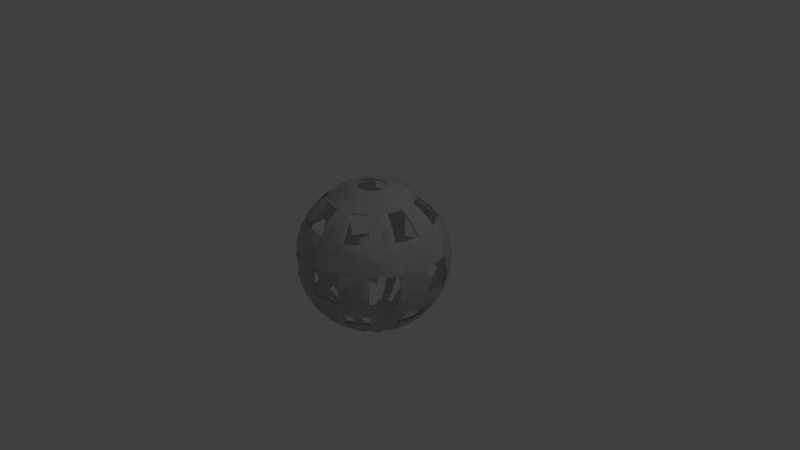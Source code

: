 # Source: sphere_with_missing_faces.blend  (saved by Blender 2.71.0; exported with 4.5.12 LTS)
import bpy
from mathutils import Matrix  # noqa: F401  (used for matrix-valued properties, if any)

bpy.ops.wm.read_factory_settings(use_empty=True)
scene = bpy.context.scene
scene.name = 'Scene'

# ---- collections
col_collection_1 = bpy.data.collections.new('Collection 1'); scene.collection.children.link(col_collection_1)

# ---- materials (node trees are filled in below, after node groups)
mat_none = bpy.data.materials.new('None')
mat_none.alpha_threshold = 0.0
mat_none.use_transparent_shadow = False
mat_none.roughness = 0.5
mat_none.line_color = (0.0, 0.0, 0.0, 1.0)

# ---- material node trees

# ---- world
world_world = bpy.data.worlds.new('World'); scene.world = world_world
world_world.color = (0.05088, 0.05088, 0.05088)
world_world.use_sun_shadow = False
world_world.sun_shadow_jitter_overblur = 0.0
world_world.cycles.sampling_method = 'MANUAL'
world_world.cycles.sample_map_resolution = 256

# ---- cameras
cam_camera = bpy.data.cameras.new('Camera')
cam_camera.clip_end = 100.0
cam_camera.lens = 35.0
cam_camera.sensor_width = 32.0
cam_camera.sensor_height = 18.0
cam_camera.ortho_scale = 7.314
cam_camera.dof.focus_distance = 0.0
cam_camera.dof.aperture_fstop = 128.0

# ---- lights
light_lamp = bpy.data.lights.new('Lamp', 'POINT')
light_lamp.transmission_factor = 0.0
light_lamp.cutoff_distance = 30.0
light_lamp.energy = 100.0
light_lamp.shadow_buffer_clip_start = 1.001
light_lamp.shadow_soft_size = 0.1
light_lamp.shadow_maximum_resolution = 0.006
light_lamp.use_absolute_resolution = True
light_lamp.cycles.use_multiple_importance_sampling = False

# ---- meshes
me_sphere_002 = bpy.data.meshes.new('Sphere.002')
me_sphere_002.from_pydata([(-0.9636, 0.0, 0.0), (-0.9451, 0.0, -0.188), (-0.9269, -0.188, -0.1844), (-0.9451, 0.188, 0.0), (-0.8902, 0.3687, 0.0), (-0.8731, 0.3687, -0.1737), (-0.3687, 0.8902, 0.0), (-0.3617, 0.8902, -0.07194), (-0.5251, 0.8012, -0.1044), (-0.8012, -0.5353, 0.0), (-0.7858, -0.5353, -0.1563), (-0.6683, -0.6814, -0.1329), (-0.9451, -0.188, 0.0), (-0.8731, -0.3687, -0.1737), (-0.9269, 0.188, -0.1844), (-0.8012, 0.5353, 0.0), (-0.7858, 0.5353, -0.1563), (-0.3687, -0.8902, 0.0), (-0.3617, -0.8902, -0.07194), (-0.1844, -0.9451, -0.03667), (-0.188, 0.9451, 0.0), (-0.1844, 0.9451, -0.03667), (-0.7402, 0.5353, -0.3066), (-0.3407, -0.8902, -0.1411), (-0.1737, -0.9451, -0.07194), (-0.1737, 0.9451, -0.07194), (-0.3407, 0.8902, -0.1411), (-0.6295, -0.6814, -0.2607), (-0.4946, -0.8012, -0.2049), (-0.8902, 0.0, -0.3687), (-0.8731, -0.188, -0.3617), (-0.8225, 0.3687, -0.3407), (-0.8731, 0.188, -0.3617), (-0.4946, 0.8012, -0.2049), (-0.5251, -0.8012, -0.1044), (-0.7402, -0.5353, -0.3066), (-0.8225, -0.3687, -0.3407), (-0.6662, 0.5353, -0.4451), (-0.7402, 0.3687, -0.4946), (-0.4451, 0.8012, -0.2974), (-0.5665, 0.6814, -0.3785), (-0.3066, -0.8902, -0.2049), (-0.1563, -0.9451, -0.1044), (-0.1563, 0.9451, -0.1044), (-0.3066, 0.8902, -0.2049), (-0.7402, -0.3687, -0.4946), (-0.6662, -0.5353, -0.4451), (-0.7858, 0.188, -0.5251), (-0.6295, 0.6814, -0.2607), (-0.5665, -0.6814, -0.3785), (-0.7858, -0.188, -0.5251), (-0.5665, 0.5353, -0.5665), (-0.3785, 0.8012, -0.3785), (-0.2607, -0.8902, -0.2607), (-0.1329, -0.9451, -0.1329), (-0.1329, 0.9451, -0.1329), (-0.4818, -0.6814, -0.4818), (-0.3785, -0.8012, -0.3785), (-0.6295, -0.3687, -0.6295), (-0.5665, -0.5353, -0.5665), (-0.6295, 0.3687, -0.6295), (-0.6683, 0.188, -0.6683), (-0.4818, 0.6814, -0.4818), (-0.2607, 0.8902, -0.2607), (-0.4451, -0.8012, -0.2974), (-0.6683, -0.188, -0.6683), (-0.4451, 0.5353, -0.6662), (-0.4946, 0.3687, -0.7402), (-0.2049, -0.8902, -0.3066), (-0.1044, 0.9451, -0.1563), (-0.6814, 0.0, -0.6814), (-0.5353, 0.0, -0.8012), (-0.5251, -0.188, -0.7858), (-0.5251, 0.188, -0.7858), (-0.2049, 0.8902, -0.3066), (-0.2974, 0.8012, -0.4451), (-0.4451, -0.5353, -0.6662), (-0.3785, -0.6814, -0.5665), (-0.3066, 0.5353, -0.7402), (-0.1411, -0.8902, -0.3407), (-0.07194, -0.9451, -0.1737), (-0.07194, 0.9451, -0.1737), (-0.2607, -0.6814, -0.6295), (-0.2049, -0.8012, -0.4946), (-0.3687, 0.0, -0.8902), (-0.3617, -0.188, -0.8731), (-0.3407, 0.3687, -0.8225), (-0.3617, 0.188, -0.8731), (-0.1411, 0.8902, -0.3407), (-0.2049, 0.8012, -0.4946), (-0.2974, -0.8012, -0.4451), (-0.3066, -0.5353, -0.7402), (-0.4946, -0.3687, -0.7402), (-0.1563, 0.5353, -0.7858), (-0.1044, 0.8012, -0.5251), (-0.1329, 0.6814, -0.6683), (-0.07194, -0.8902, -0.3617), (-0.03667, -0.9451, -0.1844), (-0.03667, 0.9451, -0.1844), (-0.3407, -0.3687, -0.8225), (-0.1737, -0.3687, -0.8731), (-0.1563, -0.5353, -0.7858), (-0.1737, 0.3687, -0.8731), (-0.1844, 0.188, -0.9269), (-0.2607, 0.6814, -0.6295), (-0.07194, 0.8902, -0.3617), (-0.1844, -0.188, -0.9269), (0.0, 0.5353, -0.8012), (0.0, 0.8012, -0.5353), (0.0, -0.8902, -0.3687), (0.0, -0.9451, -0.188), (0.0, 0.9451, -0.188), (0.0, 0.8902, -0.3687), (-0.1329, -0.6814, -0.6683), (0.0, -0.6814, -0.6814), (0.0, -0.8012, -0.5353), (0.0, -0.3687, -0.8902), (0.0, -0.5353, -0.8012), (0.0, 0.3687, -0.8902), (0.0, 0.188, -0.9451), (0.0, 0.6814, -0.6814), (-0.1044, -0.8012, -0.5251), (0.0, -0.188, -0.9451), (0.1563, 0.5353, -0.7858), (0.07194, -0.8902, -0.3617), (0.03668, -0.9451, -0.1844), (0.03668, 0.9451, -0.1844), (0.0, 0.0, -0.9636), (0.188, 0.0, -0.9451), (0.1844, -0.188, -0.9269), (0.1737, 0.3687, -0.8731), (0.1844, 0.188, -0.9269), (0.07194, 0.8902, -0.3617), (0.1044, 0.8012, -0.5251), (0.1563, -0.5353, -0.7858), (0.1329, -0.6814, -0.6683), (0.3066, 0.5353, -0.7402), (0.1411, -0.8902, -0.3407), (0.07194, -0.9451, -0.1737), (0.07194, 0.9451, -0.1737), (0.2607, -0.6814, -0.6295), (0.2049, -0.8012, -0.4946), (0.3687, 0.0, -0.8902), (0.3617, -0.188, -0.8731), (0.3407, 0.3687, -0.8225), (0.3617, 0.188, -0.8731), (0.1411, 0.8902, -0.3407), (0.1044, -0.8012, -0.5251), (0.3066, -0.5353, -0.7402), (0.1737, -0.3687, -0.8731), (0.4451, 0.5353, -0.6662), (0.2607, 0.6814, -0.6295), (0.2049, 0.8012, -0.4946), (0.2974, 0.8012, -0.4451), (0.2049, -0.8902, -0.3066), (0.1044, -0.9451, -0.1563), (0.1044, 0.9451, -0.1563), (0.3407, -0.3687, -0.8225), (0.4946, -0.3687, -0.7402), (0.4451, -0.5353, -0.6662), (0.4946, 0.3687, -0.7402), (0.5251, 0.188, -0.7858), (0.3785, 0.6814, -0.5665), (0.2049, 0.8902, -0.3066), (0.5251, -0.188, -0.7858), (0.5665, 0.5353, -0.5665), (0.3785, 0.8012, -0.3785), (0.2607, -0.8902, -0.2607), (0.1329, -0.9451, -0.1329), (0.1329, 0.9451, -0.1329), (0.3785, -0.6814, -0.5665), (0.4818, -0.6814, -0.4818), (0.3785, -0.8012, -0.3785), (0.6295, -0.3687, -0.6295), (0.5665, -0.5353, -0.5665), (0.6295, 0.3687, -0.6295), (0.6683, 0.188, -0.6683), (0.4818, 0.6814, -0.4818), (0.2607, 0.8902, -0.2607), (0.2974, -0.8012, -0.4451), (0.6683, -0.188, -0.6683), (0.6662, 0.5353, -0.4451), (0.3066, -0.8902, -0.2049), (0.1563, -0.9451, -0.1044), (0.1563, 0.9451, -0.1044), (0.6814, 0.0, -0.6814), (0.8012, 0.0, -0.5353), (0.7858, -0.188, -0.5251), (0.7402, 0.3687, -0.4946), (0.7858, 0.188, -0.5251), (0.3066, 0.8902, -0.2049), (0.6662, -0.5353, -0.4451), (0.7402, 0.5353, -0.3066), (0.3407, -0.8902, -0.1411), (0.1737, -0.9451, -0.07194), (0.1737, 0.9451, -0.07194), (0.5665, -0.6814, -0.3785), (0.6295, -0.6814, -0.2607), (0.4946, -0.8012, -0.2049), (0.8902, 0.0, -0.3687), (0.8731, -0.188, -0.3617), (0.8225, 0.3687, -0.3407), (0.8731, 0.188, -0.3617), (0.4451, 0.8012, -0.2974), (0.3407, 0.8902, -0.1411), (0.4451, -0.8012, -0.2974), (0.7402, -0.5353, -0.3066), (0.7402, -0.3687, -0.4946), (0.7858, 0.5353, -0.1563), (0.4946, 0.8012, -0.2049), (0.5251, 0.8012, -0.1044), (0.6683, 0.6814, -0.1329), (0.3617, -0.8902, -0.07194), (0.1844, 0.9451, -0.03667), (0.8225, -0.3687, -0.3407), (0.8731, -0.3687, -0.1737), (0.7858, -0.5353, -0.1563), (0.8731, 0.3687, -0.1737), (0.9269, 0.188, -0.1844), (0.6295, 0.6814, -0.2607), (0.3617, 0.8902, -0.07194), (0.6683, -0.6814, -0.1329), (0.9269, -0.188, -0.1844), (0.8012, 0.5353, 0.0), (0.5353, 0.8012, 0.0), (0.6814, 0.6814, 0.0), (0.3687, -0.8902, 0.0), (0.188, -0.9451, 0.0), (0.188, 0.9451, 0.0), (0.6814, -0.6814, 0.0), (0.5353, -0.8012, 0.0), (0.8902, -0.3687, 0.0), (0.8012, -0.5353, 0.0), (0.8902, 0.3687, 0.0), (0.9451, 0.188, 0.0), (0.3687, 0.8902, 0.0), (0.5251, -0.8012, -0.1044), (0.9451, -0.188, 0.0), (0.7858, 0.5353, 0.1563), (0.3617, -0.8902, 0.07194), (0.1844, 0.9451, 0.03667), (0.9636, 0.0, 0.0), (0.9451, 0.0, 0.188), (0.9269, -0.188, 0.1844), (0.8731, 0.3687, 0.1737), (0.9269, 0.188, 0.1844), (0.3617, 0.8902, 0.07194), (0.5251, 0.8012, 0.1044), (0.7858, -0.5353, 0.1563), (0.6683, -0.6814, 0.1329), (0.7402, 0.5353, 0.3066), (0.3407, -0.8902, 0.1411), (0.1737, -0.9451, 0.07194), (0.1737, 0.9451, 0.07194), (0.6295, -0.6814, 0.2607), (0.4946, -0.8012, 0.2049), (0.8902, 0.0, 0.3687), (0.8731, -0.188, 0.3617), (0.8225, 0.3687, 0.3407), (0.8731, 0.188, 0.3617), (0.3407, 0.8902, 0.1411), (0.4946, 0.8012, 0.2049), (0.5251, -0.8012, 0.1044), (0.7402, -0.5353, 0.3066), (0.8731, -0.3687, 0.1737), (0.6662, 0.5353, 0.4451), (0.4451, 0.8012, 0.2974), (0.5665, 0.6814, 0.3785), (0.3066, -0.8902, 0.2049), (0.1563, -0.9451, 0.1044), (0.1563, 0.9451, 0.1044), (0.8225, -0.3687, 0.3407), (0.7402, -0.3687, 0.4946), (0.6662, -0.5353, 0.4451), (0.7402, 0.3687, 0.4946), (0.7858, 0.188, 0.5251), (0.6295, 0.6814, 0.2607), (0.3066, 0.8902, 0.2049), (0.7858, -0.188, 0.5251), (0.5665, 0.5353, 0.5665), (0.3785, 0.8012, 0.3785), (0.4818, 0.6814, 0.4818), (0.2607, -0.8902, 0.2607), (0.1329, 0.9451, 0.1329), (0.5665, -0.6814, 0.3785), (0.4818, -0.6814, 0.4818), (0.3785, -0.8012, 0.3785), (0.6295, -0.3687, 0.6295), (0.5665, -0.5353, 0.5665), (0.6295, 0.3687, 0.6295), (0.6683, 0.188, 0.6683), (0.2607, 0.8902, 0.2607), (0.4451, -0.8012, 0.2974), (0.6683, -0.188, 0.6683), (0.4451, 0.5353, 0.6662), (0.2049, -0.8902, 0.3066), (0.1044, -0.9451, 0.1563), (0.1044, 0.9451, 0.1563), (0.6814, 0.0, 0.6814), (0.5353, 0.0, 0.8012), (0.5251, -0.188, 0.7858), (0.4946, 0.3687, 0.7402), (0.5251, 0.188, 0.7858), (0.2049, 0.8902, 0.3066), (0.4451, -0.5353, 0.6662), (0.3066, 0.5353, 0.7402), (0.1411, -0.8902, 0.3407), (0.07194, -0.9451, 0.1737), (0.07194, 0.9451, 0.1737), (0.1411, 0.8902, 0.3407), (0.3785, -0.6814, 0.5665), (0.2607, -0.6814, 0.6295), (0.2049, -0.8012, 0.4946), (0.3687, 0.0, 0.8902), (0.3617, -0.188, 0.8731), (0.3407, 0.3687, 0.8225), (0.3617, 0.188, 0.8731), (0.2974, 0.8012, 0.4451), (0.2974, -0.8012, 0.4451), (0.3066, -0.5353, 0.7402), (0.4946, -0.3687, 0.7402), (0.1563, 0.5353, 0.7858), (0.2049, 0.8012, 0.4946), (0.1044, 0.8012, 0.5251), (0.1329, 0.6814, 0.6683), (0.07194, -0.8902, 0.3617), (0.03668, 0.9451, 0.1844), (0.3407, -0.3687, 0.8225), (0.1737, -0.3687, 0.8731), (0.1563, -0.5353, 0.7858), (0.1737, 0.3687, 0.8731), (0.1844, 0.188, 0.9269), (0.2607, 0.6814, 0.6295), (0.07194, 0.8902, 0.3617), (0.1329, -0.6814, 0.6683), (0.1844, -0.188, 0.9269), (0.0, 0.5353, 0.8012), (0.0, 0.8012, 0.5353), (0.0, 0.6814, 0.6814), (0.0, -0.8902, 0.3687), (0.0, -0.9451, 0.188), (0.0, 0.9451, 0.188), (0.0, 0.8902, 0.3687), (0.1044, -0.8012, 0.5251), (0.0, -0.6814, 0.6814), (0.0, -0.3687, 0.8902), (0.0, -0.5353, 0.8012), (0.0, 0.3687, 0.8902), (0.0, 0.188, 0.9451), (0.0, -0.8012, 0.5353), (0.0, -0.188, 0.9451), (-0.1563, 0.5353, 0.7858), (-0.07194, -0.8902, 0.3617), (-0.03667, 0.9451, 0.1844), (-0.07194, 0.8902, 0.3617), (0.0, 0.0, 0.9636), (-0.188, 0.0, 0.9451), (-0.1844, -0.188, 0.9269), (-0.1737, 0.3687, 0.8731), (-0.1844, 0.188, 0.9269), (-0.1563, -0.5353, 0.7858), (-0.1329, -0.6814, 0.6683), (-0.3066, 0.5353, 0.7402), (-0.03667, -0.9451, 0.1844), (-0.1411, -0.8902, 0.3407), (-0.07194, 0.9451, 0.1737), (-0.1411, 0.8902, 0.3407), (-0.2607, -0.6814, 0.6295), (-0.2049, -0.8012, 0.4946), (-0.3687, 0.0, 0.8902), (-0.3617, -0.188, 0.8731), (-0.3407, 0.3687, 0.8225), (-0.3617, 0.188, 0.8731), (-0.2049, 0.8012, 0.4946), (-0.1044, -0.8012, 0.5251), (-0.3066, -0.5353, 0.7402), (-0.1737, -0.3687, 0.8731), (-0.4451, 0.5353, 0.6662), (-0.2974, 0.8012, 0.4451), (-0.3785, 0.6814, 0.5665), (-0.2049, -0.8902, 0.3066), (-0.1044, -0.9451, 0.1563), (-0.1044, 0.9451, 0.1563), (-0.2049, 0.8902, 0.3066), (-0.3407, -0.3687, 0.8225), (-0.4946, -0.3687, 0.7402), (-0.4451, -0.5353, 0.6662), (-0.4946, 0.3687, 0.7402), (-0.5251, 0.188, 0.7858), (-0.2607, 0.6814, 0.6295), (-0.5251, -0.188, 0.7858), (-0.5665, 0.5353, 0.5665), (-0.3785, 0.8012, 0.3785), (-0.4818, 0.6814, 0.4818), (-0.2607, -0.8902, 0.2607), (-0.1329, -0.9451, 0.1329), (-0.1329, 0.9451, 0.1329), (-0.3785, -0.6814, 0.5665), (-0.4818, -0.6814, 0.4818), (-0.3785, -0.8012, 0.3785), (-0.6295, -0.3687, 0.6295), (-0.5665, -0.5353, 0.5665), (-0.6295, 0.3687, 0.6295), (-0.6683, 0.188, 0.6683), (-0.2607, 0.8902, 0.2607), (-0.2974, -0.8012, 0.4451), (-0.6683, -0.188, 0.6683), (-0.6662, 0.5353, 0.4451), (-0.3066, -0.8902, 0.2049), (-0.1563, 0.9451, 0.1044), (-0.3066, 0.8902, 0.2049), (-0.6814, 0.0, 0.6814), (-0.8012, 0.0, 0.5353), (-0.7402, 0.3687, 0.4946), (-0.7858, 0.188, 0.5251), (-0.6662, -0.5353, 0.4451), (-0.7858, -0.188, 0.5251), (-0.7402, 0.5353, 0.3066), (-0.1563, -0.9451, 0.1044), (-0.3407, -0.8902, 0.1411), (-0.1737, 0.9451, 0.07194), (-0.3407, 0.8902, 0.1411), (-0.5665, -0.6814, 0.3785), (-0.6295, -0.6814, 0.2607), (-0.4946, -0.8012, 0.2049), (-0.8902, 0.0, 0.3687), (-0.8731, -0.188, 0.3617), (-0.8225, 0.3687, 0.3407), (-0.8731, 0.188, 0.3617), (-0.4946, 0.8012, 0.2049), (-0.4451, -0.8012, 0.2974), (-0.7402, -0.5353, 0.3066), (-0.7402, -0.3687, 0.4946), (-0.7858, 0.5353, 0.1563), (-0.6295, 0.6814, 0.2607), (-0.5251, 0.8012, 0.1044), (-0.3617, -0.8902, 0.07194), (-0.1844, -0.9451, 0.03667), (-0.1844, 0.9451, 0.03667), (-0.8225, -0.3687, 0.3407), (-0.8731, -0.3687, 0.1737), (-0.7858, -0.5353, 0.1563), (-0.8731, 0.3687, 0.1737), (-0.9269, 0.188, 0.1844), (-0.6683, 0.6814, 0.1329), (-0.3617, 0.8902, 0.07194), (-0.9269, -0.188, 0.1844), (-0.5353, 0.8012, 0.0), (-0.6814, 0.6814, 0.0), (-0.5251, -0.8012, 0.1044), (-0.6683, -0.6814, 0.1329), (-0.6814, -0.6814, 0.0), (-0.8902, -0.3687, 0.0), (-0.5353, -0.8012, 0.0), (-0.188, -0.9451, 0.0), (-0.1044, -0.9451, -0.1563), (0.1844, -0.9451, -0.03667), (0.1844, -0.9451, 0.03667), (0.1329, -0.9451, 0.1329), (0.03668, -0.9451, 0.1844), (-0.1044, 0.8012, 0.5251), (-0.07194, -0.9451, 0.1737), (-0.4451, 0.8012, 0.2974), (-0.1737, -0.9451, 0.07194), (-1.0, 0.0, 0.0), (-0.9808, 0.0, -0.1951), (-0.9619, -0.1951, -0.1913), (-0.9808, 0.1951, 0.0), (-0.9239, 0.3827, 0.0), (-0.9061, 0.3827, -0.1802), (-0.3827, 0.9239, 0.0), (-0.3753, 0.9239, -0.07466), (-0.5449, 0.8315, -0.1084), (-0.8315, -0.5556, 0.0), (-0.8155, -0.5556, -0.1622), (-0.6935, -0.7071, -0.138), (-0.9808, -0.1951, 0.0), (-0.9061, -0.3827, -0.1802), (-0.9619, 0.1951, -0.1913), (-0.8315, 0.5556, 0.0), (-0.8155, 0.5556, -0.1622), (-0.3827, -0.9239, 0.0), (-0.3753, -0.9239, -0.07466), (-0.1913, -0.9808, -0.03806), (-0.1951, 0.9808, 0.0), (-0.1913, 0.9808, -0.03806), (-0.7682, 0.5556, -0.3182), (-0.3536, -0.9239, -0.1464), (-0.1802, -0.9808, -0.07466), (-0.1802, 0.9808, -0.07466), (-0.3536, 0.9239, -0.1464), (-0.6533, -0.7071, -0.2706), (-0.5133, -0.8315, -0.2126), (-0.9239, 0.0, -0.3827), (-0.9061, -0.1951, -0.3753), (-0.8536, 0.3827, -0.3536), (-0.9061, 0.1951, -0.3753), (-0.5133, 0.8315, -0.2126), (-0.5449, -0.8315, -0.1084), (-0.7682, -0.5556, -0.3182), (-0.8536, -0.3827, -0.3536), (-0.6913, 0.5556, -0.4619), (-0.7682, 0.3827, -0.5133), (-0.4619, 0.8315, -0.3087), (-0.5879, 0.7071, -0.3928), (-0.3182, -0.9239, -0.2126), (-0.1622, -0.9808, -0.1084), (-0.1622, 0.9808, -0.1084), (-0.3182, 0.9239, -0.2126), (-0.7682, -0.3827, -0.5133), (-0.6913, -0.5556, -0.4619), (-0.8155, 0.1951, -0.5449), (-0.6533, 0.7071, -0.2706), (-0.5879, -0.7071, -0.3928), (-0.8155, -0.1951, -0.5449), (-0.5879, 0.5556, -0.5879), (-0.3928, 0.8315, -0.3928), (-0.2706, -0.9239, -0.2706), (-0.1379, -0.9808, -0.138), (-0.138, 0.9808, -0.138), (-0.5, -0.7071, -0.5), (-0.3928, -0.8315, -0.3928), (-0.6533, -0.3827, -0.6533), (-0.5879, -0.5556, -0.5879), (-0.6533, 0.3827, -0.6533), (-0.6935, 0.1951, -0.6935), (-0.5, 0.7071, -0.5), (-0.2706, 0.9239, -0.2706), (-0.4619, -0.8315, -0.3087), (-0.6935, -0.1951, -0.6935), (-0.4619, 0.5556, -0.6913), (-0.5133, 0.3827, -0.7682), (-0.2126, -0.9239, -0.3182), (-0.1084, 0.9808, -0.1622), (-0.7071, 0.0, -0.7071), (-0.5556, 0.0, -0.8315), (-0.5449, -0.1951, -0.8155), (-0.5449, 0.1951, -0.8155), (-0.2126, 0.9239, -0.3182), (-0.3087, 0.8315, -0.4619), (-0.4619, -0.5556, -0.6913), (-0.3928, -0.7071, -0.5879), (-0.3182, 0.5556, -0.7682), (-0.1464, -0.9239, -0.3536), (-0.07466, -0.9808, -0.1802), (-0.07466, 0.9808, -0.1802), (-0.2706, -0.7071, -0.6533), (-0.2126, -0.8315, -0.5133), (-0.3827, 0.0, -0.9239), (-0.3753, -0.1951, -0.9061), (-0.3536, 0.3827, -0.8536), (-0.3753, 0.1951, -0.9061), (-0.1464, 0.9239, -0.3536), (-0.2126, 0.8315, -0.5133), (-0.3087, -0.8315, -0.4619), (-0.3182, -0.5556, -0.7682), (-0.5133, -0.3827, -0.7682), (-0.1622, 0.5556, -0.8155), (-0.1084, 0.8315, -0.5449), (-0.1379, 0.7071, -0.6935), (-0.07466, -0.9239, -0.3753), (-0.03806, -0.9808, -0.1913), (-0.03806, 0.9808, -0.1913), (-0.3536, -0.3827, -0.8536), (-0.1802, -0.3827, -0.9061), (-0.1622, -0.5556, -0.8155), (-0.1802, 0.3827, -0.9061), (-0.1913, 0.1951, -0.9619), (-0.2706, 0.7071, -0.6533), (-0.07466, 0.9239, -0.3753), (-0.1913, -0.1951, -0.9619), (0.0, 0.5556, -0.8315), (0.0, 0.8315, -0.5556), (0.0, -0.9239, -0.3827), (0.0, -0.9808, -0.1951), (0.0, 0.9808, -0.1951), (0.0, 0.9239, -0.3827), (-0.1379, -0.7071, -0.6935), (0.0, -0.7071, -0.7071), (0.0, -0.8315, -0.5556), (0.0, -0.3827, -0.9239), (0.0, -0.5556, -0.8315), (0.0, 0.3827, -0.9239), (0.0, 0.1951, -0.9808), (0.0, 0.7071, -0.7071), (-0.1084, -0.8315, -0.5449), (0.0, -0.1951, -0.9808), (0.1622, 0.5556, -0.8155), (0.07466, -0.9239, -0.3753), (0.03806, -0.9808, -0.1913), (0.03806, 0.9808, -0.1913), (0.0, 0.0, -1.0), (0.1951, 0.0, -0.9808), (0.1913, -0.1951, -0.9619), (0.1802, 0.3827, -0.9061), (0.1913, 0.1951, -0.9619), (0.07466, 0.9239, -0.3753), (0.1084, 0.8315, -0.5449), (0.1622, -0.5556, -0.8155), (0.138, -0.7071, -0.6935), (0.3182, 0.5556, -0.7682), (0.1464, -0.9239, -0.3536), (0.07466, -0.9808, -0.1802), (0.07466, 0.9808, -0.1802), (0.2706, -0.7071, -0.6533), (0.2126, -0.8315, -0.5133), (0.3827, 0.0, -0.9239), (0.3753, -0.1951, -0.9061), (0.3536, 0.3827, -0.8536), (0.3753, 0.1951, -0.9061), (0.1464, 0.9239, -0.3536), (0.1084, -0.8315, -0.5449), (0.3182, -0.5556, -0.7682), (0.1802, -0.3827, -0.9061), (0.4619, 0.5556, -0.6913), (0.2706, 0.7071, -0.6533), (0.2126, 0.8315, -0.5133), (0.3087, 0.8315, -0.4619), (0.2126, -0.9239, -0.3182), (0.1084, -0.9808, -0.1622), (0.1084, 0.9808, -0.1622), (0.3536, -0.3827, -0.8536), (0.5133, -0.3827, -0.7682), (0.4619, -0.5556, -0.6913), (0.5133, 0.3827, -0.7682), (0.5449, 0.1951, -0.8155), (0.3928, 0.7071, -0.5879), (0.2126, 0.9239, -0.3182), (0.5449, -0.1951, -0.8155), (0.5879, 0.5556, -0.5879), (0.3928, 0.8315, -0.3928), (0.2706, -0.9239, -0.2706), (0.138, -0.9808, -0.138), (0.138, 0.9808, -0.138), (0.3928, -0.7071, -0.5879), (0.5, -0.7071, -0.5), (0.3928, -0.8315, -0.3928), (0.6533, -0.3827, -0.6533), (0.5879, -0.5556, -0.5879), (0.6533, 0.3827, -0.6533), (0.6935, 0.1951, -0.6935), (0.5, 0.7071, -0.5), (0.2706, 0.9239, -0.2706), (0.3087, -0.8315, -0.4619), (0.6935, -0.1951, -0.6935), (0.6913, 0.5556, -0.4619), (0.3182, -0.9239, -0.2126), (0.1622, -0.9808, -0.1084), (0.1622, 0.9808, -0.1084), (0.7071, 0.0, -0.7071), (0.8315, 0.0, -0.5556), (0.8155, -0.1951, -0.5449), (0.7682, 0.3827, -0.5133), (0.8155, 0.1951, -0.5449), (0.3182, 0.9239, -0.2126), (0.6913, -0.5556, -0.4619), (0.7682, 0.5556, -0.3182), (0.3536, -0.9239, -0.1464), (0.1802, -0.9808, -0.07466), (0.1802, 0.9808, -0.07466), (0.5879, -0.7071, -0.3928), (0.6533, -0.7071, -0.2706), (0.5133, -0.8315, -0.2126), (0.9239, 0.0, -0.3827), (0.9061, -0.1951, -0.3753), (0.8536, 0.3827, -0.3536), (0.9061, 0.1951, -0.3753), (0.4619, 0.8315, -0.3087), (0.3536, 0.9239, -0.1464), (0.4619, -0.8315, -0.3087), (0.7682, -0.5556, -0.3182), (0.7682, -0.3827, -0.5133), (0.8155, 0.5556, -0.1622), (0.5133, 0.8315, -0.2126), (0.5449, 0.8315, -0.1084), (0.6935, 0.7071, -0.138), (0.3753, -0.9239, -0.07466), (0.1913, 0.9808, -0.03806), (0.8536, -0.3827, -0.3536), (0.9061, -0.3827, -0.1802), (0.8155, -0.5556, -0.1622), (0.9061, 0.3827, -0.1802), (0.9619, 0.1951, -0.1913), (0.6533, 0.7071, -0.2706), (0.3753, 0.9239, -0.07466), (0.6935, -0.7071, -0.138), (0.9619, -0.1951, -0.1913), (0.8315, 0.5556, 0.0), (0.5556, 0.8315, 0.0), (0.7071, 0.7071, 0.0), (0.3827, -0.9239, 0.0), (0.1951, -0.9808, 0.0), (0.1951, 0.9808, 0.0), (0.7071, -0.7071, 0.0), (0.5556, -0.8315, 0.0), (0.9239, -0.3827, 0.0), (0.8315, -0.5556, 0.0), (0.9239, 0.3827, 0.0), (0.9808, 0.1951, 0.0), (0.3827, 0.9239, 0.0), (0.5449, -0.8315, -0.1084), (0.9808, -0.1951, 0.0), (0.8155, 0.5556, 0.1622), (0.3753, -0.9239, 0.07466), (0.1913, 0.9808, 0.03806), (1.0, 0.0, 0.0), (0.9808, 0.0, 0.1951), (0.9619, -0.1951, 0.1913), (0.9061, 0.3827, 0.1802), (0.9619, 0.1951, 0.1913), (0.3753, 0.9239, 0.07466), (0.5449, 0.8315, 0.1084), (0.8155, -0.5556, 0.1622), (0.6935, -0.7071, 0.138), (0.7682, 0.5556, 0.3182), (0.3536, -0.9239, 0.1464), (0.1802, -0.9808, 0.07466), (0.1802, 0.9808, 0.07466), (0.6533, -0.7071, 0.2706), (0.5133, -0.8315, 0.2126), (0.9239, 0.0, 0.3827), (0.9061, -0.1951, 0.3753), (0.8536, 0.3827, 0.3536), (0.9061, 0.1951, 0.3753), (0.3536, 0.9239, 0.1464), (0.5133, 0.8315, 0.2126), (0.5449, -0.8315, 0.1084), (0.7682, -0.5556, 0.3182), (0.9061, -0.3827, 0.1802), (0.6913, 0.5556, 0.4619), (0.4619, 0.8315, 0.3087), (0.5879, 0.7071, 0.3928), (0.3182, -0.9239, 0.2126), (0.1622, -0.9808, 0.1084), (0.1622, 0.9808, 0.1084), (0.8536, -0.3827, 0.3536), (0.7682, -0.3827, 0.5133), (0.6913, -0.5556, 0.4619), (0.7682, 0.3827, 0.5133), (0.8155, 0.1951, 0.5449), (0.6533, 0.7071, 0.2706), (0.3182, 0.9239, 0.2126), (0.8155, -0.1951, 0.5449), (0.5879, 0.5556, 0.5879), (0.3928, 0.8315, 0.3928), (0.5, 0.7071, 0.5), (0.2706, -0.9239, 0.2706), (0.138, 0.9808, 0.138), (0.5879, -0.7071, 0.3928), (0.5, -0.7071, 0.5), (0.3928, -0.8315, 0.3928), (0.6533, -0.3827, 0.6533), (0.5879, -0.5556, 0.5879), (0.6533, 0.3827, 0.6533), (0.6935, 0.1951, 0.6935), (0.2706, 0.9239, 0.2706), (0.4619, -0.8315, 0.3087), (0.6935, -0.1951, 0.6935), (0.4619, 0.5556, 0.6913), (0.2126, -0.9239, 0.3182), (0.1084, -0.9808, 0.1622), (0.1084, 0.9808, 0.1622), (0.7071, 0.0, 0.7071), (0.5556, 0.0, 0.8315), (0.5449, -0.1951, 0.8155), (0.5133, 0.3827, 0.7682), (0.5449, 0.1951, 0.8155), (0.2126, 0.9239, 0.3182), (0.4619, -0.5556, 0.6913), (0.3182, 0.5556, 0.7682), (0.1464, -0.9239, 0.3536), (0.07466, -0.9808, 0.1802), (0.07466, 0.9808, 0.1802), (0.1464, 0.9239, 0.3536), (0.3928, -0.7071, 0.5879), (0.2706, -0.7071, 0.6533), (0.2126, -0.8315, 0.5133), (0.3827, 0.0, 0.9239), (0.3753, -0.1951, 0.9061), (0.3536, 0.3827, 0.8536), (0.3753, 0.1951, 0.9061), (0.3087, 0.8315, 0.4619), (0.3087, -0.8315, 0.4619), (0.3182, -0.5556, 0.7682), (0.5133, -0.3827, 0.7682), (0.1622, 0.5556, 0.8155), (0.2126, 0.8315, 0.5133), (0.1084, 0.8315, 0.5449), (0.138, 0.7071, 0.6935), (0.07466, -0.9239, 0.3753), (0.03806, 0.9808, 0.1913), (0.3536, -0.3827, 0.8536), (0.1802, -0.3827, 0.9061), (0.1622, -0.5556, 0.8155), (0.1802, 0.3827, 0.9061), (0.1913, 0.1951, 0.9619), (0.2706, 0.7071, 0.6533), (0.07466, 0.9239, 0.3753), (0.138, -0.7071, 0.6935), (0.1913, -0.1951, 0.9619), (0.0, 0.5556, 0.8315), (0.0, 0.8315, 0.5556), (0.0, 0.7071, 0.7071), (0.0, -0.9239, 0.3827), (0.0, -0.9808, 0.1951), (0.0, 0.9808, 0.1951), (0.0, 0.9239, 0.3827), (0.1084, -0.8315, 0.5449), (0.0, -0.7071, 0.7071), (0.0, -0.3827, 0.9239), (0.0, -0.5556, 0.8315), (0.0, 0.3827, 0.9239), (0.0, 0.1951, 0.9808), (0.0, -0.8315, 0.5556), (0.0, -0.1951, 0.9808), (-0.1622, 0.5556, 0.8155), (-0.07466, -0.9239, 0.3753), (-0.03806, 0.9808, 0.1913), (-0.07466, 0.9239, 0.3753), (0.0, 0.0, 1.0), (-0.1951, 0.0, 0.9808), (-0.1913, -0.1951, 0.9619), (-0.1802, 0.3827, 0.9061), (-0.1913, 0.1951, 0.9619), (-0.1622, -0.5556, 0.8155), (-0.1379, -0.7071, 0.6935), (-0.3182, 0.5556, 0.7682), (-0.03806, -0.9808, 0.1913), (-0.1464, -0.9239, 0.3536), (-0.07466, 0.9808, 0.1802), (-0.1464, 0.9239, 0.3536), (-0.2706, -0.7071, 0.6533), (-0.2126, -0.8315, 0.5133), (-0.3827, 0.0, 0.9239), (-0.3753, -0.1951, 0.9061), (-0.3536, 0.3827, 0.8536), (-0.3753, 0.1951, 0.9061), (-0.2126, 0.8315, 0.5133), (-0.1084, -0.8315, 0.5449), (-0.3182, -0.5556, 0.7682), (-0.1802, -0.3827, 0.9061), (-0.4619, 0.5556, 0.6913), (-0.3087, 0.8315, 0.4619), (-0.3928, 0.7071, 0.5879), (-0.2126, -0.9239, 0.3182), (-0.1084, -0.9808, 0.1622), (-0.1084, 0.9808, 0.1622), (-0.2126, 0.9239, 0.3182), (-0.3536, -0.3827, 0.8536), (-0.5133, -0.3827, 0.7682), (-0.4619, -0.5556, 0.6913), (-0.5133, 0.3827, 0.7682), (-0.5449, 0.1951, 0.8155), (-0.2706, 0.7071, 0.6533), (-0.5449, -0.1951, 0.8155), (-0.5879, 0.5556, 0.5879), (-0.3928, 0.8315, 0.3928), (-0.5, 0.7071, 0.5), (-0.2706, -0.9239, 0.2706), (-0.1379, -0.9808, 0.138), (-0.1379, 0.9808, 0.138), (-0.3928, -0.7071, 0.5879), (-0.5, -0.7071, 0.5), (-0.3928, -0.8315, 0.3928), (-0.6533, -0.3827, 0.6533), (-0.5879, -0.5556, 0.5879), (-0.6533, 0.3827, 0.6533), (-0.6935, 0.1951, 0.6935), (-0.2706, 0.9239, 0.2706), (-0.3087, -0.8315, 0.4619), (-0.6935, -0.1951, 0.6935), (-0.6913, 0.5556, 0.4619), (-0.3182, -0.9239, 0.2126), (-0.1622, 0.9808, 0.1084), (-0.3182, 0.9239, 0.2126), (-0.7071, 0.0, 0.7071), (-0.8315, 0.0, 0.5556), (-0.7682, 0.3827, 0.5133), (-0.8155, 0.1951, 0.5449), (-0.6913, -0.5556, 0.4619), (-0.8155, -0.1951, 0.5449), (-0.7682, 0.5556, 0.3182), (-0.1622, -0.9808, 0.1084), (-0.3536, -0.9239, 0.1464), (-0.1802, 0.9808, 0.07466), (-0.3536, 0.9239, 0.1464), (-0.5879, -0.7071, 0.3928), (-0.6533, -0.7071, 0.2706), (-0.5133, -0.8315, 0.2126), (-0.9239, 0.0, 0.3827), (-0.9061, -0.1951, 0.3753), (-0.8536, 0.3827, 0.3536), (-0.9061, 0.1951, 0.3753), (-0.5133, 0.8315, 0.2126), (-0.4619, -0.8315, 0.3087), (-0.7682, -0.5556, 0.3182), (-0.7682, -0.3827, 0.5133), (-0.8155, 0.5556, 0.1622), (-0.6533, 0.7071, 0.2706), (-0.5449, 0.8315, 0.1084), (-0.3753, -0.9239, 0.07466), (-0.1913, -0.9808, 0.03806), (-0.1913, 0.9808, 0.03806), (-0.8536, -0.3827, 0.3536), (-0.9061, -0.3827, 0.1802), (-0.8155, -0.5556, 0.1622), (-0.9061, 0.3827, 0.1802), (-0.9619, 0.1951, 0.1913), (-0.6935, 0.7071, 0.138), (-0.3753, 0.9239, 0.07466), (-0.9619, -0.1951, 0.1913), (-0.5556, 0.8315, 0.0), (-0.7071, 0.7071, 0.0), (-0.5449, -0.8315, 0.1084), (-0.6935, -0.7071, 0.138), (-0.7071, -0.7071, 0.0), (-0.9239, -0.3827, 0.0), (-0.5556, -0.8315, 0.0), (-0.1951, -0.9808, 0.0), (-0.1084, -0.9808, -0.1622), (0.1913, -0.9808, -0.03806), (0.1913, -0.9808, 0.03806), (0.138, -0.9808, 0.138), (0.03806, -0.9808, 0.1913), (-0.1084, 0.8315, 0.5449), (-0.07466, -0.9808, 0.1802), (-0.4619, 0.8315, 0.3087), (-0.1802, -0.9808, 0.07466)], [], [(0, 2, 1), (3, 5, 4), (6, 8, 7), (9, 11, 10), (12, 13, 2), (3, 1, 14), (15, 5, 16), (17, 19, 18), (20, 7, 21), (5, 22, 16), (18, 24, 23), (21, 26, 25), (11, 28, 27), (1, 30, 29), (5, 32, 31), (7, 33, 26), (34, 23, 28), (10, 27, 35), (2, 36, 30), (14, 29, 32), (22, 38, 37), (33, 40, 39), (23, 42, 41), (25, 44, 43), (36, 46, 45), (31, 47, 38), (48, 37, 40), (26, 39, 44), (35, 49, 46), (36, 50, 30), (38, 51, 37), (40, 52, 39), (41, 54, 53), (44, 55, 43), (49, 57, 56), (45, 59, 58), (38, 61, 60), (37, 62, 40), (44, 52, 63), (41, 57, 64), (46, 56, 59), (45, 65, 50), (51, 67, 66), (54, 68, 53), (63, 69, 55), (70, 72, 71), (60, 73, 67), (63, 75, 74), (59, 77, 76), (58, 72, 65), (61, 71, 73), (67, 78, 66), (68, 80, 79), (74, 81, 69), (77, 83, 82), (71, 85, 84), (67, 87, 86), (74, 89, 88), (90, 79, 83), (77, 91, 76), (92, 85, 72), (71, 87, 73), (86, 93, 78), (89, 95, 94), (79, 97, 96), (88, 98, 81), (99, 101, 100), (86, 103, 102), (78, 95, 104), (88, 94, 105), (82, 101, 91), (99, 106, 85), (102, 107, 93), (95, 108, 94), (96, 110, 109), (98, 112, 111), (113, 115, 114), (100, 117, 116), (102, 119, 118), (95, 107, 120), (94, 112, 105), (121, 109, 115), (101, 114, 117), (100, 122, 106), (118, 123, 107), (109, 125, 124), (112, 126, 111), (127, 129, 128), (118, 131, 130), (112, 133, 132), (117, 135, 134), (116, 129, 122), (127, 131, 119), (130, 136, 123), (124, 138, 137), (132, 139, 126), (135, 141, 140), (128, 143, 142), (130, 145, 144), (133, 146, 132), (147, 137, 141), (135, 148, 134), (149, 143, 129), (131, 142, 145), (144, 150, 136), (151, 153, 152), (137, 155, 154), (146, 156, 139), (157, 159, 158), (144, 161, 160), (151, 150, 162), (146, 153, 163), (140, 159, 148), (157, 164, 143), (160, 165, 150), (162, 166, 153), (154, 168, 167), (163, 169, 156), (170, 172, 171), (158, 174, 173), (160, 176, 175), (162, 165, 177), (153, 178, 163), (179, 167, 172), (170, 174, 159), (158, 180, 164), (175, 181, 165), (167, 183, 182), (178, 184, 169), (185, 187, 186), (175, 189, 188), (166, 190, 178), (171, 191, 174), (173, 187, 180), (176, 186, 189), (188, 192, 181), (182, 194, 193), (190, 195, 184), (196, 198, 197), (186, 200, 199), (188, 202, 201), (203, 204, 190), (205, 193, 198), (191, 197, 206), (207, 200, 187), (189, 199, 202), (201, 208, 192), (209, 211, 210), (194, 212, 193), (204, 213, 195), (214, 216, 215), (201, 218, 217), (192, 211, 219), (204, 210, 220), (206, 221, 216), (214, 222, 200), (217, 223, 208), (210, 225, 224), (212, 227, 226), (220, 228, 213), (221, 230, 229), (215, 232, 231), (217, 234, 233), (211, 223, 225), (210, 235, 220), (236, 226, 230), (221, 232, 216), (215, 237, 222), (233, 238, 223), (227, 239, 226), (235, 240, 228), (241, 243, 242), (233, 245, 244), (235, 247, 246), (232, 249, 248), (231, 243, 237), (241, 245, 234), (244, 250, 238), (239, 252, 251), (246, 253, 240), (249, 255, 254), (242, 257, 256), (244, 259, 258), (246, 261, 260), (262, 251, 255), (248, 254, 263), (264, 257, 243), (242, 259, 245), (258, 265, 250), (261, 267, 266), (251, 269, 268), (260, 270, 253), (271, 273, 272), (258, 275, 274), (276, 265, 267), (260, 266, 277), (254, 273, 263), (271, 278, 257), (274, 279, 265), (266, 281, 280), (269, 282, 268), (277, 283, 270), (284, 286, 285), (272, 288, 287), (274, 290, 289), (267, 279, 281), (277, 280, 291), (292, 282, 286), (284, 288, 273), (272, 293, 278), (289, 294, 279), (282, 296, 295), (291, 297, 283), (298, 300, 299), (289, 302, 301), (280, 303, 291), (285, 304, 288), (287, 300, 293), (298, 302, 290), (301, 305, 294), (295, 307, 306), (297, 309, 308), (310, 312, 311), (299, 314, 313), (301, 316, 315), (317, 309, 303), (318, 306, 312), (310, 319, 304), (320, 314, 300), (299, 316, 302), (315, 321, 305), (322, 324, 323), (307, 325, 306), (309, 326, 308), (327, 329, 328), (315, 331, 330), (332, 321, 324), (309, 323, 333), (319, 334, 329), (327, 335, 314), (330, 336, 321), (323, 338, 337), (325, 340, 339), (326, 342, 341), (343, 344, 334), (328, 346, 345), (330, 348, 347), (324, 336, 338), (333, 337, 342), (343, 339, 349), (334, 346, 329), (328, 350, 335), (347, 351, 336), (340, 352, 339), (341, 354, 353), (355, 357, 356), (347, 359, 358), (337, 354, 342), (346, 361, 360), (345, 357, 350), (355, 359, 348), (358, 362, 351), (363, 364, 352), (353, 366, 365), (361, 368, 367), (356, 370, 369), (358, 372, 371), (354, 373, 366), (352, 368, 374), (361, 375, 360), (376, 370, 357), (359, 369, 372), (371, 377, 362), (373, 379, 378), (364, 381, 380), (365, 383, 382), (384, 386, 385), (371, 388, 387), (389, 377, 379), (366, 378, 383), (367, 386, 375), (384, 390, 370), (387, 391, 377), (378, 393, 392), (380, 395, 394), (383, 396, 382), (397, 399, 398), (385, 401, 400), (387, 403, 402), (379, 391, 393), (378, 404, 383), (405, 394, 399), (397, 401, 386), (385, 406, 390), (402, 407, 391), (395, 408, 394), (396, 410, 409), (406, 412, 411), (402, 414, 413), (392, 410, 404), (398, 415, 401), (400, 416, 406), (403, 412, 414), (413, 417, 407), (418, 419, 408), (409, 421, 420), (422, 424, 423), (412, 426, 425), (413, 428, 427), (410, 429, 421), (430, 419, 424), (422, 431, 415), (432, 426, 416), (414, 425, 428), (427, 433, 417), (434, 435, 429), (419, 437, 436), (421, 438, 420), (439, 441, 440), (427, 443, 442), (434, 433, 444), (429, 445, 421), (423, 441, 431), (439, 446, 426), (433, 4, 15), (435, 448, 447), (437, 17, 436), (438, 6, 20), (449, 451, 450), (441, 452, 440), (442, 3, 4), (444, 15, 448), (445, 447, 6), (436, 453, 449), (450, 9, 441), (440, 12, 446), (12, 2, 0), (14, 5, 3), (447, 8, 6), (451, 11, 9), (452, 13, 12), (0, 1, 3), (4, 5, 15), (454, 19, 17), (6, 7, 20), (31, 22, 5), (19, 24, 18), (7, 26, 21), (34, 28, 11), (2, 30, 1), (14, 32, 5), (8, 33, 7), (18, 23, 34), (11, 27, 10), (13, 36, 2), (1, 29, 14), (31, 38, 22), (48, 40, 33), (24, 42, 23), (26, 44, 25), (35, 46, 36), (32, 47, 31), (22, 37, 48), (33, 39, 26), (27, 49, 35), (45, 50, 36), (60, 51, 38), (62, 52, 40), (42, 54, 41), (63, 55, 44), (64, 57, 49), (46, 59, 45), (47, 61, 38), (51, 62, 37), (39, 52, 44), (53, 57, 41), (49, 56, 46), (58, 65, 45), (60, 67, 51), (455, 68, 54), (74, 69, 63), (65, 72, 70), (61, 73, 60), (52, 75, 63), (56, 77, 59), (92, 72, 58), (70, 71, 61), (86, 78, 67), (455, 80, 68), (88, 81, 74), (90, 83, 77), (72, 85, 71), (73, 87, 67), (75, 89, 74), (68, 79, 90), (82, 91, 77), (99, 85, 92), (84, 87, 71), (102, 93, 86), (104, 95, 89), (80, 97, 79), (105, 98, 88), (91, 101, 99), (87, 103, 86), (93, 95, 78), (89, 94, 88), (113, 101, 82), (100, 106, 99), (118, 107, 102), (120, 108, 95), (97, 110, 96), (105, 112, 98), (121, 115, 113), (101, 117, 100), (103, 119, 102), (93, 107, 95), (108, 112, 94), (96, 109, 121), (113, 114, 101), (116, 122, 100), (130, 123, 118), (110, 125, 109), (132, 126, 112), (122, 129, 127), (119, 131, 118), (108, 133, 112), (114, 135, 117), (149, 129, 116), (128, 131, 127), (144, 136, 130), (125, 138, 124), (146, 139, 132), (147, 141, 135), (129, 143, 128), (131, 145, 130), (152, 146, 133), (124, 137, 147), (140, 148, 135), (157, 143, 149), (128, 142, 131), (160, 150, 144), (162, 153, 151), (138, 155, 137), (163, 156, 146), (148, 159, 157), (145, 161, 144), (136, 150, 151), (152, 153, 146), (170, 159, 140), (158, 164, 157), (175, 165, 160), (177, 166, 162), (155, 168, 154), (178, 169, 163), (179, 172, 170), (159, 174, 158), (161, 176, 160), (150, 165, 162), (166, 178, 153), (154, 167, 179), (171, 174, 170), (173, 180, 158), (188, 181, 175), (168, 183, 167), (190, 184, 178), (180, 187, 185), (176, 189, 175), (203, 190, 166), (196, 191, 171), (207, 187, 173), (185, 186, 176), (201, 192, 188), (183, 194, 182), (204, 195, 190), (205, 198, 196), (187, 200, 186), (189, 202, 188), (209, 204, 203), (182, 193, 205), (196, 197, 191), (214, 200, 207), (186, 199, 189), (217, 208, 201), (219, 211, 209), (456, 212, 194), (220, 213, 204), (206, 216, 214), (202, 218, 201), (208, 211, 192), (209, 210, 204), (197, 221, 206), (215, 222, 214), (233, 223, 217), (211, 225, 210), (456, 227, 212), (235, 228, 220), (236, 230, 221), (216, 232, 215), (218, 234, 217), (208, 223, 211), (224, 235, 210), (212, 226, 236), (229, 232, 221), (231, 237, 215), (244, 238, 233), (457, 239, 227), (246, 240, 235), (237, 243, 241), (234, 245, 233), (224, 247, 235), (229, 249, 232), (264, 243, 231), (242, 245, 241), (258, 250, 244), (457, 252, 239), (260, 253, 246), (262, 255, 249), (243, 257, 242), (245, 259, 244), (247, 261, 246), (239, 251, 262), (249, 254, 248), (271, 257, 264), (256, 259, 242), (274, 265, 258), (276, 267, 261), (252, 269, 251), (277, 270, 260), (263, 273, 271), (259, 275, 258), (250, 265, 276), (261, 266, 260), (284, 273, 254), (272, 278, 271), (289, 279, 274), (267, 281, 266), (458, 282, 269), (291, 283, 277), (292, 286, 284), (273, 288, 272), (275, 290, 274), (265, 279, 267), (266, 280, 277), (268, 282, 292), (285, 288, 284), (287, 293, 272), (301, 294, 289), (458, 296, 282), (303, 297, 291), (293, 300, 298), (290, 302, 289), (317, 303, 280), (310, 304, 285), (320, 300, 287), (299, 302, 298), (315, 305, 301), (296, 307, 295), (303, 309, 297), (318, 312, 310), (300, 314, 299), (302, 316, 301), (322, 309, 317), (295, 306, 318), (311, 319, 310), (327, 314, 320), (313, 316, 299), (330, 321, 315), (332, 324, 322), (459, 325, 307), (333, 326, 309), (319, 329, 327), (316, 331, 315), (305, 321, 332), (322, 323, 309), (311, 334, 319), (328, 335, 327), (347, 336, 330), (324, 338, 323), (459, 340, 325), (333, 342, 326), (349, 344, 343), (329, 346, 328), (331, 348, 330), (321, 336, 324), (323, 337, 333), (325, 339, 343), (344, 346, 334), (345, 350, 328), (358, 351, 347), (363, 352, 340), (342, 354, 341), (350, 357, 355), (348, 359, 347), (460, 354, 337), (344, 361, 346), (376, 357, 345), (356, 359, 355), (371, 362, 358), (461, 364, 363), (354, 366, 353), (374, 368, 361), (357, 370, 356), (359, 372, 358), (460, 373, 354), (364, 368, 352), (367, 375, 361), (384, 370, 376), (356, 369, 359), (387, 377, 371), (389, 379, 373), (461, 381, 364), (366, 383, 365), (375, 386, 384), (372, 388, 371), (362, 377, 389), (373, 378, 366), (397, 386, 367), (385, 390, 384), (402, 391, 387), (379, 393, 378), (381, 395, 380), (404, 396, 383), (405, 399, 397), (386, 401, 385), (388, 403, 387), (377, 391, 379), (392, 404, 378), (380, 394, 405), (398, 401, 397), (400, 406, 385), (413, 407, 402), (418, 408, 395), (404, 410, 396), (416, 412, 406), (403, 414, 402), (462, 410, 392), (422, 415, 398), (432, 416, 400), (411, 412, 403), (427, 417, 413), (463, 419, 418), (410, 421, 409), (430, 424, 422), (416, 426, 412), (414, 428, 413), (462, 429, 410), (408, 419, 430), (423, 431, 422), (439, 426, 432), (412, 425, 414), (442, 433, 427), (444, 435, 434), (463, 437, 419), (445, 438, 421), (431, 441, 439), (428, 443, 427), (417, 433, 434), (435, 445, 429), (450, 441, 423), (440, 446, 439), (442, 4, 433), (444, 448, 435), (454, 17, 437), (445, 6, 438), (453, 451, 449), (9, 452, 441), (443, 3, 442), (433, 15, 444), (435, 447, 445), (17, 453, 436), (451, 9, 450), (452, 12, 440), (464, 465, 466), (467, 468, 469), (470, 471, 472), (473, 474, 475), (476, 466, 477), (467, 478, 465), (479, 480, 469), (481, 482, 483), (484, 485, 471), (469, 480, 486), (482, 487, 488), (485, 489, 490), (475, 491, 492), (465, 493, 494), (469, 495, 496), (471, 490, 497), (498, 492, 487), (474, 499, 491), (466, 494, 500), (478, 496, 493), (486, 501, 502), (497, 503, 504), (487, 505, 506), (489, 507, 508), (500, 509, 510), (495, 502, 511), (512, 504, 501), (490, 508, 503), (499, 510, 513), (500, 494, 514), (502, 501, 515), (504, 503, 516), (505, 517, 518), (508, 507, 519), (513, 520, 521), (509, 522, 523), (502, 524, 525), (501, 504, 526), (508, 527, 516), (505, 528, 521), (510, 523, 520), (509, 514, 529), (515, 530, 531), (518, 517, 532), (527, 519, 533), (534, 535, 536), (524, 531, 537), (527, 538, 539), (523, 540, 541), (522, 529, 536), (525, 537, 535), (531, 530, 542), (532, 543, 544), (538, 533, 545), (541, 546, 547), (535, 548, 549), (531, 550, 551), (538, 552, 553), (554, 547, 543), (541, 540, 555), (556, 536, 549), (535, 537, 551), (550, 542, 557), (553, 558, 559), (543, 560, 561), (552, 545, 562), (563, 564, 565), (550, 566, 567), (542, 568, 559), (552, 569, 558), (546, 555, 565), (563, 549, 570), (566, 557, 571), (559, 558, 572), (560, 573, 574), (562, 575, 576), (577, 578, 579), (564, 580, 581), (566, 582, 583), (559, 584, 571), (558, 569, 576), (585, 579, 573), (565, 581, 578), (564, 570, 586), (582, 571, 587), (573, 588, 589), (576, 575, 590), (591, 592, 593), (582, 594, 595), (576, 596, 597), (581, 598, 599), (580, 586, 593), (591, 583, 595), (594, 587, 600), (588, 601, 602), (596, 590, 603), (599, 604, 605), (592, 606, 607), (594, 608, 609), (597, 596, 610), (611, 605, 601), (599, 598, 612), (613, 593, 607), (595, 609, 606), (608, 600, 614), (615, 616, 617), (601, 618, 619), (610, 603, 620), (621, 622, 623), (608, 624, 625), (615, 626, 614), (610, 627, 617), (604, 612, 623), (621, 607, 628), (624, 614, 629), (626, 617, 630), (618, 631, 632), (627, 620, 633), (634, 635, 636), (622, 637, 638), (624, 639, 640), (626, 641, 629), (617, 627, 642), (643, 636, 631), (634, 623, 638), (622, 628, 644), (639, 629, 645), (631, 646, 647), (642, 633, 648), (649, 650, 651), (639, 652, 653), (630, 642, 654), (635, 638, 655), (637, 644, 651), (640, 653, 650), (652, 645, 656), (646, 657, 658), (654, 648, 659), (660, 661, 662), (650, 663, 664), (652, 665, 666), (667, 654, 668), (669, 662, 657), (655, 670, 661), (671, 651, 664), (653, 666, 663), (665, 656, 672), (673, 674, 675), (658, 657, 676), (668, 659, 677), (678, 679, 680), (665, 681, 682), (656, 683, 675), (668, 684, 674), (670, 680, 685), (678, 664, 686), (681, 672, 687), (674, 688, 689), (676, 690, 691), (684, 677, 692), (685, 693, 694), (679, 695, 696), (681, 697, 698), (675, 689, 687), (674, 684, 699), (700, 694, 690), (685, 680, 696), (679, 686, 701), (697, 687, 702), (691, 690, 703), (699, 692, 704), (705, 706, 707), (697, 708, 709), (699, 710, 711), (696, 712, 713), (695, 701, 707), (705, 698, 709), (708, 702, 714), (703, 715, 716), (710, 704, 717), (713, 718, 719), (706, 720, 721), (708, 722, 723), (710, 724, 725), (726, 719, 715), (712, 727, 718), (728, 707, 721), (706, 709, 723), (722, 714, 729), (725, 730, 731), (715, 732, 733), (724, 717, 734), (735, 736, 737), (722, 738, 739), (740, 731, 729), (724, 741, 730), (718, 727, 737), (735, 721, 742), (738, 729, 743), (730, 744, 745), (733, 732, 746), (741, 734, 747), (748, 749, 750), (736, 751, 752), (738, 753, 754), (731, 745, 743), (741, 755, 744), (756, 750, 746), (748, 737, 752), (736, 742, 757), (753, 743, 758), (746, 759, 760), (755, 747, 761), (762, 763, 764), (753, 765, 766), (744, 755, 767), (749, 752, 768), (751, 757, 764), (762, 754, 766), (765, 758, 769), (759, 770, 771), (761, 772, 773), (774, 775, 776), (763, 777, 778), (765, 779, 780), (781, 767, 773), (782, 776, 770), (774, 768, 783), (784, 764, 778), (763, 766, 780), (779, 769, 785), (786, 787, 788), (771, 770, 789), (773, 772, 790), (791, 792, 793), (779, 794, 795), (796, 788, 785), (773, 797, 787), (783, 793, 798), (791, 778, 799), (794, 785, 800), (787, 801, 802), (789, 803, 804), (790, 805, 806), (807, 798, 808), (792, 809, 810), (794, 811, 812), (788, 802, 800), (797, 806, 801), (807, 813, 803), (798, 793, 810), (792, 799, 814), (811, 800, 815), (804, 803, 816), (805, 817, 818), (819, 820, 821), (811, 822, 823), (801, 806, 818), (810, 824, 825), (809, 814, 821), (819, 812, 823), (822, 815, 826), (827, 816, 828), (817, 829, 830), (825, 831, 832), (820, 833, 834), (822, 835, 836), (818, 830, 837), (816, 838, 832), (825, 824, 839), (840, 821, 834), (823, 836, 833), (835, 826, 841), (837, 842, 843), (828, 844, 845), (829, 846, 847), (848, 849, 850), (835, 851, 852), (853, 843, 841), (830, 847, 842), (831, 839, 850), (848, 834, 854), (851, 841, 855), (842, 856, 857), (844, 858, 859), (847, 846, 860), (861, 862, 863), (849, 864, 865), (851, 866, 867), (843, 857, 855), (842, 847, 868), (869, 863, 858), (861, 850, 865), (849, 854, 870), (866, 855, 871), (859, 858, 872), (860, 873, 874), (870, 875, 876), (866, 877, 878), (856, 868, 874), (862, 865, 879), (864, 870, 880), (867, 878, 876), (877, 871, 881), (882, 872, 883), (873, 884, 885), (886, 887, 888), (876, 889, 890), (877, 891, 892), (874, 885, 893), (894, 888, 883), (886, 879, 895), (896, 880, 890), (878, 892, 889), (891, 881, 897), (898, 893, 899), (883, 900, 901), (885, 884, 902), (903, 904, 905), (891, 906, 907), (898, 908, 897), (893, 885, 909), (887, 895, 905), (903, 890, 910), (897, 479, 468), (899, 911, 912), (901, 900, 481), (902, 484, 470), (913, 914, 915), (905, 904, 916), (906, 468, 467), (908, 912, 479), (909, 470, 911), (900, 913, 917), (914, 905, 473), (904, 910, 476), (476, 464, 466), (478, 467, 469), (911, 470, 472), (915, 473, 475), (916, 476, 477), (464, 467, 465), (468, 479, 469), (918, 481, 483), (470, 484, 471), (495, 469, 486), (483, 482, 488), (471, 485, 490), (498, 475, 492), (466, 465, 494), (478, 469, 496), (472, 471, 497), (482, 498, 487), (475, 474, 491), (477, 466, 500), (465, 478, 493), (495, 486, 502), (512, 497, 504), (488, 487, 506), (490, 489, 508), (499, 500, 510), (496, 495, 511), (486, 512, 501), (497, 490, 503), (491, 499, 513), (509, 500, 514), (524, 502, 515), (526, 504, 516), (506, 505, 518), (527, 508, 519), (528, 513, 521), (510, 509, 523), (511, 502, 525), (515, 501, 526), (503, 508, 516), (517, 505, 521), (513, 510, 520), (522, 509, 529), (524, 515, 531), (919, 518, 532), (538, 527, 533), (529, 534, 536), (525, 524, 537), (516, 527, 539), (520, 523, 541), (556, 522, 536), (534, 525, 535), (550, 531, 542), (919, 532, 544), (552, 538, 545), (554, 541, 547), (536, 535, 549), (537, 531, 551), (539, 538, 553), (532, 554, 543), (546, 541, 555), (563, 556, 549), (548, 535, 551), (566, 550, 557), (568, 553, 559), (544, 543, 561), (569, 552, 562), (555, 563, 565), (551, 550, 567), (557, 542, 559), (553, 552, 558), (577, 546, 565), (564, 563, 570), (582, 566, 571), (584, 559, 572), (561, 560, 574), (569, 562, 576), (585, 577, 579), (565, 564, 581), (567, 566, 583), (557, 559, 571), (572, 558, 576), (560, 585, 573), (577, 565, 578), (580, 564, 586), (594, 582, 587), (574, 573, 589), (596, 576, 590), (586, 591, 593), (583, 582, 595), (572, 576, 597), (578, 581, 599), (613, 580, 593), (592, 591, 595), (608, 594, 600), (589, 588, 602), (610, 596, 603), (611, 599, 605), (593, 592, 607), (595, 594, 609), (616, 597, 610), (588, 611, 601), (604, 599, 612), (621, 613, 607), (592, 595, 606), (624, 608, 614), (626, 615, 617), (602, 601, 619), (627, 610, 620), (612, 621, 623), (609, 608, 625), (600, 615, 614), (616, 610, 617), (634, 604, 623), (622, 621, 628), (639, 624, 629), (641, 626, 630), (619, 618, 632), (642, 627, 633), (643, 634, 636), (623, 622, 638), (625, 624, 640), (614, 626, 629), (630, 617, 642), (618, 643, 631), (635, 634, 638), (637, 622, 644), (652, 639, 645), (632, 631, 647), (654, 642, 648), (644, 649, 651), (640, 639, 653), (667, 630, 654), (660, 635, 655), (671, 637, 651), (649, 640, 650), (665, 652, 656), (647, 646, 658), (668, 654, 659), (669, 660, 662), (651, 650, 664), (653, 652, 666), (673, 667, 668), (646, 669, 657), (660, 655, 661), (678, 671, 664), (650, 653, 663), (681, 665, 672), (683, 673, 675), (920, 658, 676), (684, 668, 677), (670, 678, 680), (666, 665, 682), (672, 656, 675), (673, 668, 674), (661, 670, 685), (679, 678, 686), (697, 681, 687), (675, 674, 689), (920, 676, 691), (699, 684, 692), (700, 685, 694), (680, 679, 696), (682, 681, 698), (672, 675, 687), (688, 674, 699), (676, 700, 690), (693, 685, 696), (695, 679, 701), (708, 697, 702), (921, 691, 703), (710, 699, 704), (701, 705, 707), (698, 697, 709), (688, 699, 711), (693, 696, 713), (728, 695, 707), (706, 705, 709), (722, 708, 714), (921, 703, 716), (724, 710, 717), (726, 713, 719), (707, 706, 721), (709, 708, 723), (711, 710, 725), (703, 726, 715), (713, 712, 718), (735, 728, 721), (720, 706, 723), (738, 722, 729), (740, 725, 731), (716, 715, 733), (741, 724, 734), (727, 735, 737), (723, 722, 739), (714, 740, 729), (725, 724, 730), (748, 718, 737), (736, 735, 742), (753, 738, 743), (731, 730, 745), (922, 733, 746), (755, 741, 747), (756, 748, 750), (737, 736, 752), (739, 738, 754), (729, 731, 743), (730, 741, 744), (732, 756, 746), (749, 748, 752), (751, 736, 757), (765, 753, 758), (922, 746, 760), (767, 755, 761), (757, 762, 764), (754, 753, 766), (781, 744, 767), (774, 749, 768), (784, 751, 764), (763, 762, 766), (779, 765, 769), (760, 759, 771), (767, 761, 773), (782, 774, 776), (764, 763, 778), (766, 765, 780), (786, 781, 773), (759, 782, 770), (775, 774, 783), (791, 784, 778), (777, 763, 780), (794, 779, 785), (796, 786, 788), (923, 771, 789), (797, 773, 790), (783, 791, 793), (780, 779, 795), (769, 796, 785), (786, 773, 787), (775, 783, 798), (792, 791, 799), (811, 794, 800), (788, 787, 802), (923, 789, 804), (797, 790, 806), (813, 807, 808), (793, 792, 810), (795, 794, 812), (785, 788, 800), (787, 797, 801), (789, 807, 803), (808, 798, 810), (809, 792, 814), (822, 811, 815), (827, 804, 816), (806, 805, 818), (814, 819, 821), (812, 811, 823), (924, 801, 818), (808, 810, 825), (840, 809, 821), (820, 819, 823), (835, 822, 826), (925, 827, 828), (818, 817, 830), (838, 825, 832), (821, 820, 834), (823, 822, 836), (924, 818, 837), (828, 816, 832), (831, 825, 839), (848, 840, 834), (820, 823, 833), (851, 835, 841), (853, 837, 843), (925, 828, 845), (830, 829, 847), (839, 848, 850), (836, 835, 852), (826, 853, 841), (837, 830, 842), (861, 831, 850), (849, 848, 854), (866, 851, 855), (843, 842, 857), (845, 844, 859), (868, 847, 860), (869, 861, 863), (850, 849, 865), (852, 851, 867), (841, 843, 855), (856, 842, 868), (844, 869, 858), (862, 861, 865), (864, 849, 870), (877, 866, 871), (882, 859, 872), (868, 860, 874), (880, 870, 876), (867, 866, 878), (926, 856, 874), (886, 862, 879), (896, 864, 880), (875, 867, 876), (891, 877, 881), (927, 882, 883), (874, 873, 885), (894, 886, 888), (880, 876, 890), (878, 877, 892), (926, 874, 893), (872, 894, 883), (887, 886, 895), (903, 896, 890), (876, 878, 889), (906, 891, 897), (908, 898, 899), (927, 883, 901), (909, 885, 902), (895, 903, 905), (892, 891, 907), (881, 898, 897), (899, 893, 909), (914, 887, 905), (904, 903, 910), (906, 897, 468), (908, 899, 912), (918, 901, 481), (909, 902, 470), (917, 913, 915), (473, 905, 916), (907, 906, 467), (897, 908, 479), (899, 909, 911), (481, 900, 917), (915, 914, 473), (916, 904, 476)])
me_sphere_002.polygons.foreach_set('use_smooth', [True] * 1344)
me_sphere_002.materials.append(mat_none)
me_sphere_002.use_remesh_preserve_volume = False
me_sphere_002.use_remesh_preserve_attributes = False
me_sphere_002.use_mirror_vertex_groups = False
me_sphere_002.update()
me_sphere = bpy.data.meshes.new('Sphere')
me_sphere.from_pydata([(-1.0, 0.0, 0.0), (-0.9808, 0.0, -0.1951), (-0.9619, -0.1951, -0.1913), (-0.9808, 0.1951, 0.0), (-0.9239, 0.3827, 0.0), (-0.9061, 0.3827, -0.1802), (-0.3827, 0.9239, 0.0), (-0.3753, 0.9239, -0.07466), (-0.5449, 0.8315, -0.1084), (-0.8315, -0.5556, 0.0), (-0.8155, -0.5556, -0.1622), (-0.6935, -0.7071, -0.138), (-0.9808, -0.1951, 0.0), (-0.9061, -0.3827, -0.1802), (-0.9619, 0.1951, -0.1913), (-0.8315, 0.5556, 0.0), (-0.8155, 0.5556, -0.1622), (-0.3827, -0.9239, 0.0), (-0.3753, -0.9239, -0.07466), (-0.1913, -0.9808, -0.03806), (-0.1951, 0.9808, 0.0), (-0.1913, 0.9808, -0.03806), (-0.7682, 0.5556, -0.3182), (-0.3536, -0.9239, -0.1464), (-0.1802, -0.9808, -0.07466), (-0.1802, 0.9808, -0.07466), (-0.3536, 0.9239, -0.1464), (-0.6533, -0.7071, -0.2706), (-0.5133, -0.8315, -0.2126), (-0.9239, 0.0, -0.3827), (-0.9061, -0.1951, -0.3753), (-0.8536, 0.3827, -0.3536), (-0.9061, 0.1951, -0.3753), (-0.5133, 0.8315, -0.2126), (-0.5449, -0.8315, -0.1084), (-0.7682, -0.5556, -0.3182), (-0.8536, -0.3827, -0.3536), (-0.6913, 0.5556, -0.4619), (-0.7682, 0.3827, -0.5133), (-0.4619, 0.8315, -0.3087), (-0.5879, 0.7071, -0.3928), (-0.3182, -0.9239, -0.2126), (-0.1622, -0.9808, -0.1084), (-0.1622, 0.9808, -0.1084), (-0.3182, 0.9239, -0.2126), (-0.7682, -0.3827, -0.5133), (-0.6913, -0.5556, -0.4619), (-0.8155, 0.1951, -0.5449), (-0.6533, 0.7071, -0.2706), (-0.5879, -0.7071, -0.3928), (-0.8155, -0.1951, -0.5449), (-0.5879, 0.5556, -0.5879), (-0.3928, 0.8315, -0.3928), (-0.2706, -0.9239, -0.2706), (-0.1379, -0.9808, -0.138), (-0.138, 0.9808, -0.138), (-0.5, -0.7071, -0.5), (-0.3928, -0.8315, -0.3928), (-0.6533, -0.3827, -0.6533), (-0.5879, -0.5556, -0.5879), (-0.6533, 0.3827, -0.6533), (-0.6935, 0.1951, -0.6935), (-0.5, 0.7071, -0.5), (-0.2706, 0.9239, -0.2706), (-0.4619, -0.8315, -0.3087), (-0.6935, -0.1951, -0.6935), (-0.4619, 0.5556, -0.6913), (-0.5133, 0.3827, -0.7682), (-0.2126, -0.9239, -0.3182), (-0.1084, 0.9808, -0.1622), (-0.7071, 0.0, -0.7071), (-0.5556, 0.0, -0.8315), (-0.5449, -0.1951, -0.8155), (-0.5449, 0.1951, -0.8155), (-0.2126, 0.9239, -0.3182), (-0.3087, 0.8315, -0.4619), (-0.4619, -0.5556, -0.6913), (-0.3928, -0.7071, -0.5879), (-0.3182, 0.5556, -0.7682), (-0.1464, -0.9239, -0.3536), (-0.07466, -0.9808, -0.1802), (-0.07466, 0.9808, -0.1802), (-0.2706, -0.7071, -0.6533), (-0.2126, -0.8315, -0.5133), (-0.3827, 0.0, -0.9239), (-0.3753, -0.1951, -0.9061), (-0.3536, 0.3827, -0.8536), (-0.3753, 0.1951, -0.9061), (-0.1464, 0.9239, -0.3536), (-0.2126, 0.8315, -0.5133), (-0.3087, -0.8315, -0.4619), (-0.3182, -0.5556, -0.7682), (-0.5133, -0.3827, -0.7682), (-0.1622, 0.5556, -0.8155), (-0.1084, 0.8315, -0.5449), (-0.1379, 0.7071, -0.6935), (-0.07466, -0.9239, -0.3753), (-0.03806, -0.9808, -0.1913), (-0.03806, 0.9808, -0.1913), (-0.3536, -0.3827, -0.8536), (-0.1802, -0.3827, -0.9061), (-0.1622, -0.5556, -0.8155), (-0.1802, 0.3827, -0.9061), (-0.1913, 0.1951, -0.9619), (-0.2706, 0.7071, -0.6533), (-0.07466, 0.9239, -0.3753), (-0.1913, -0.1951, -0.9619), (0.0, 0.5556, -0.8315), (0.0, 0.8315, -0.5556), (0.0, -0.9239, -0.3827), (0.0, -0.9808, -0.1951), (0.0, 0.9808, -0.1951), (0.0, 0.9239, -0.3827), (-0.1379, -0.7071, -0.6935), (0.0, -0.7071, -0.7071), (0.0, -0.8315, -0.5556), (0.0, -0.3827, -0.9239), (0.0, -0.5556, -0.8315), (0.0, 0.3827, -0.9239), (0.0, 0.1951, -0.9808), (0.0, 0.7071, -0.7071), (-0.1084, -0.8315, -0.5449), (0.0, -0.1951, -0.9808), (0.1622, 0.5556, -0.8155), (0.07466, -0.9239, -0.3753), (0.03806, -0.9808, -0.1913), (0.03806, 0.9808, -0.1913), (0.0, 0.0, -1.0), (0.1951, 0.0, -0.9808), (0.1913, -0.1951, -0.9619), (0.1802, 0.3827, -0.9061), (0.1913, 0.1951, -0.9619), (0.07466, 0.9239, -0.3753), (0.1084, 0.8315, -0.5449), (0.1622, -0.5556, -0.8155), (0.138, -0.7071, -0.6935), (0.3182, 0.5556, -0.7682), (0.1464, -0.9239, -0.3536), (0.07466, -0.9808, -0.1802), (0.07466, 0.9808, -0.1802), (0.2706, -0.7071, -0.6533), (0.2126, -0.8315, -0.5133), (0.3827, 0.0, -0.9239), (0.3753, -0.1951, -0.9061), (0.3536, 0.3827, -0.8536), (0.3753, 0.1951, -0.9061), (0.1464, 0.9239, -0.3536), (0.1084, -0.8315, -0.5449), (0.3182, -0.5556, -0.7682), (0.1802, -0.3827, -0.9061), (0.4619, 0.5556, -0.6913), (0.2706, 0.7071, -0.6533), (0.2126, 0.8315, -0.5133), (0.3087, 0.8315, -0.4619), (0.2126, -0.9239, -0.3182), (0.1084, -0.9808, -0.1622), (0.1084, 0.9808, -0.1622), (0.3536, -0.3827, -0.8536), (0.5133, -0.3827, -0.7682), (0.4619, -0.5556, -0.6913), (0.5133, 0.3827, -0.7682), (0.5449, 0.1951, -0.8155), (0.3928, 0.7071, -0.5879), (0.2126, 0.9239, -0.3182), (0.5449, -0.1951, -0.8155), (0.5879, 0.5556, -0.5879), (0.3928, 0.8315, -0.3928), (0.2706, -0.9239, -0.2706), (0.138, -0.9808, -0.138), (0.138, 0.9808, -0.138), (0.3928, -0.7071, -0.5879), (0.5, -0.7071, -0.5), (0.3928, -0.8315, -0.3928), (0.6533, -0.3827, -0.6533), (0.5879, -0.5556, -0.5879), (0.6533, 0.3827, -0.6533), (0.6935, 0.1951, -0.6935), (0.5, 0.7071, -0.5), (0.2706, 0.9239, -0.2706), (0.3087, -0.8315, -0.4619), (0.6935, -0.1951, -0.6935), (0.6913, 0.5556, -0.4619), (0.3182, -0.9239, -0.2126), (0.1622, -0.9808, -0.1084), (0.1622, 0.9808, -0.1084), (0.7071, 0.0, -0.7071), (0.8315, 0.0, -0.5556), (0.8155, -0.1951, -0.5449), (0.7682, 0.3827, -0.5133), (0.8155, 0.1951, -0.5449), (0.3182, 0.9239, -0.2126), (0.6913, -0.5556, -0.4619), (0.7682, 0.5556, -0.3182), (0.3536, -0.9239, -0.1464), (0.1802, -0.9808, -0.07466), (0.1802, 0.9808, -0.07466), (0.5879, -0.7071, -0.3928), (0.6533, -0.7071, -0.2706), (0.5133, -0.8315, -0.2126), (0.9239, 0.0, -0.3827), (0.9061, -0.1951, -0.3753), (0.8536, 0.3827, -0.3536), (0.9061, 0.1951, -0.3753), (0.4619, 0.8315, -0.3087), (0.3536, 0.9239, -0.1464), (0.4619, -0.8315, -0.3087), (0.7682, -0.5556, -0.3182), (0.7682, -0.3827, -0.5133), (0.8155, 0.5556, -0.1622), (0.5133, 0.8315, -0.2126), (0.5449, 0.8315, -0.1084), (0.6935, 0.7071, -0.138), (0.3753, -0.9239, -0.07466), (0.1913, 0.9808, -0.03806), (0.8536, -0.3827, -0.3536), (0.9061, -0.3827, -0.1802), (0.8155, -0.5556, -0.1622), (0.9061, 0.3827, -0.1802), (0.9619, 0.1951, -0.1913), (0.6533, 0.7071, -0.2706), (0.3753, 0.9239, -0.07466), (0.6935, -0.7071, -0.138), (0.9619, -0.1951, -0.1913), (0.8315, 0.5556, 0.0), (0.5556, 0.8315, 0.0), (0.7071, 0.7071, 0.0), (0.3827, -0.9239, 0.0), (0.1951, -0.9808, 0.0), (0.1951, 0.9808, 0.0), (0.7071, -0.7071, 0.0), (0.5556, -0.8315, 0.0), (0.9239, -0.3827, 0.0), (0.8315, -0.5556, 0.0), (0.9239, 0.3827, 0.0), (0.9808, 0.1951, 0.0), (0.3827, 0.9239, 0.0), (0.5449, -0.8315, -0.1084), (0.9808, -0.1951, 0.0), (0.8155, 0.5556, 0.1622), (0.3753, -0.9239, 0.07466), (0.1913, 0.9808, 0.03806), (1.0, 0.0, 0.0), (0.9808, 0.0, 0.1951), (0.9619, -0.1951, 0.1913), (0.9061, 0.3827, 0.1802), (0.9619, 0.1951, 0.1913), (0.3753, 0.9239, 0.07466), (0.5449, 0.8315, 0.1084), (0.8155, -0.5556, 0.1622), (0.6935, -0.7071, 0.138), (0.7682, 0.5556, 0.3182), (0.3536, -0.9239, 0.1464), (0.1802, -0.9808, 0.07466), (0.1802, 0.9808, 0.07466), (0.6533, -0.7071, 0.2706), (0.5133, -0.8315, 0.2126), (0.9239, 0.0, 0.3827), (0.9061, -0.1951, 0.3753), (0.8536, 0.3827, 0.3536), (0.9061, 0.1951, 0.3753), (0.3536, 0.9239, 0.1464), (0.5133, 0.8315, 0.2126), (0.5449, -0.8315, 0.1084), (0.7682, -0.5556, 0.3182), (0.9061, -0.3827, 0.1802), (0.6913, 0.5556, 0.4619), (0.4619, 0.8315, 0.3087), (0.5879, 0.7071, 0.3928), (0.3182, -0.9239, 0.2126), (0.1622, -0.9808, 0.1084), (0.1622, 0.9808, 0.1084), (0.8536, -0.3827, 0.3536), (0.7682, -0.3827, 0.5133), (0.6913, -0.5556, 0.4619), (0.7682, 0.3827, 0.5133), (0.8155, 0.1951, 0.5449), (0.6533, 0.7071, 0.2706), (0.3182, 0.9239, 0.2126), (0.8155, -0.1951, 0.5449), (0.5879, 0.5556, 0.5879), (0.3928, 0.8315, 0.3928), (0.5, 0.7071, 0.5), (0.2706, -0.9239, 0.2706), (0.138, 0.9808, 0.138), (0.5879, -0.7071, 0.3928), (0.5, -0.7071, 0.5), (0.3928, -0.8315, 0.3928), (0.6533, -0.3827, 0.6533), (0.5879, -0.5556, 0.5879), (0.6533, 0.3827, 0.6533), (0.6935, 0.1951, 0.6935), (0.2706, 0.9239, 0.2706), (0.4619, -0.8315, 0.3087), (0.6935, -0.1951, 0.6935), (0.4619, 0.5556, 0.6913), (0.2126, -0.9239, 0.3182), (0.1084, -0.9808, 0.1622), (0.1084, 0.9808, 0.1622), (0.7071, 0.0, 0.7071), (0.5556, 0.0, 0.8315), (0.5449, -0.1951, 0.8155), (0.5133, 0.3827, 0.7682), (0.5449, 0.1951, 0.8155), (0.2126, 0.9239, 0.3182), (0.4619, -0.5556, 0.6913), (0.3182, 0.5556, 0.7682), (0.1464, -0.9239, 0.3536), (0.07466, -0.9808, 0.1802), (0.07466, 0.9808, 0.1802), (0.1464, 0.9239, 0.3536), (0.3928, -0.7071, 0.5879), (0.2706, -0.7071, 0.6533), (0.2126, -0.8315, 0.5133), (0.3827, 0.0, 0.9239), (0.3753, -0.1951, 0.9061), (0.3536, 0.3827, 0.8536), (0.3753, 0.1951, 0.9061), (0.3087, 0.8315, 0.4619), (0.3087, -0.8315, 0.4619), (0.3182, -0.5556, 0.7682), (0.5133, -0.3827, 0.7682), (0.1622, 0.5556, 0.8155), (0.2126, 0.8315, 0.5133), (0.1084, 0.8315, 0.5449), (0.138, 0.7071, 0.6935), (0.07466, -0.9239, 0.3753), (0.03806, 0.9808, 0.1913), (0.3536, -0.3827, 0.8536), (0.1802, -0.3827, 0.9061), (0.1622, -0.5556, 0.8155), (0.1802, 0.3827, 0.9061), (0.1913, 0.1951, 0.9619), (0.2706, 0.7071, 0.6533), (0.07466, 0.9239, 0.3753), (0.138, -0.7071, 0.6935), (0.1913, -0.1951, 0.9619), (0.0, 0.5556, 0.8315), (0.0, 0.8315, 0.5556), (0.0, 0.7071, 0.7071), (0.0, -0.9239, 0.3827), (0.0, -0.9808, 0.1951), (0.0, 0.9808, 0.1951), (0.0, 0.9239, 0.3827), (0.1084, -0.8315, 0.5449), (0.0, -0.7071, 0.7071), (0.0, -0.3827, 0.9239), (0.0, -0.5556, 0.8315), (0.0, 0.3827, 0.9239), (0.0, 0.1951, 0.9808), (0.0, -0.8315, 0.5556), (0.0, -0.1951, 0.9808), (-0.1622, 0.5556, 0.8155), (-0.07466, -0.9239, 0.3753), (-0.03806, 0.9808, 0.1913), (-0.07466, 0.9239, 0.3753), (0.0, 0.0, 1.0), (-0.1951, 0.0, 0.9808), (-0.1913, -0.1951, 0.9619), (-0.1802, 0.3827, 0.9061), (-0.1913, 0.1951, 0.9619), (-0.1622, -0.5556, 0.8155), (-0.1379, -0.7071, 0.6935), (-0.3182, 0.5556, 0.7682), (-0.03806, -0.9808, 0.1913), (-0.1464, -0.9239, 0.3536), (-0.07466, 0.9808, 0.1802), (-0.1464, 0.9239, 0.3536), (-0.2706, -0.7071, 0.6533), (-0.2126, -0.8315, 0.5133), (-0.3827, 0.0, 0.9239), (-0.3753, -0.1951, 0.9061), (-0.3536, 0.3827, 0.8536), (-0.3753, 0.1951, 0.9061), (-0.2126, 0.8315, 0.5133), (-0.1084, -0.8315, 0.5449), (-0.3182, -0.5556, 0.7682), (-0.1802, -0.3827, 0.9061), (-0.4619, 0.5556, 0.6913), (-0.3087, 0.8315, 0.4619), (-0.3928, 0.7071, 0.5879), (-0.2126, -0.9239, 0.3182), (-0.1084, -0.9808, 0.1622), (-0.1084, 0.9808, 0.1622), (-0.2126, 0.9239, 0.3182), (-0.3536, -0.3827, 0.8536), (-0.5133, -0.3827, 0.7682), (-0.4619, -0.5556, 0.6913), (-0.5133, 0.3827, 0.7682), (-0.5449, 0.1951, 0.8155), (-0.2706, 0.7071, 0.6533), (-0.5449, -0.1951, 0.8155), (-0.5879, 0.5556, 0.5879), (-0.3928, 0.8315, 0.3928), (-0.5, 0.7071, 0.5), (-0.2706, -0.9239, 0.2706), (-0.1379, -0.9808, 0.138), (-0.1379, 0.9808, 0.138), (-0.3928, -0.7071, 0.5879), (-0.5, -0.7071, 0.5), (-0.3928, -0.8315, 0.3928), (-0.6533, -0.3827, 0.6533), (-0.5879, -0.5556, 0.5879), (-0.6533, 0.3827, 0.6533), (-0.6935, 0.1951, 0.6935), (-0.2706, 0.9239, 0.2706), (-0.3087, -0.8315, 0.4619), (-0.6935, -0.1951, 0.6935), (-0.6913, 0.5556, 0.4619), (-0.3182, -0.9239, 0.2126), (-0.1622, 0.9808, 0.1084), (-0.3182, 0.9239, 0.2126), (-0.7071, 0.0, 0.7071), (-0.8315, 0.0, 0.5556), (-0.7682, 0.3827, 0.5133), (-0.8155, 0.1951, 0.5449), (-0.6913, -0.5556, 0.4619), (-0.8155, -0.1951, 0.5449), (-0.7682, 0.5556, 0.3182), (-0.1622, -0.9808, 0.1084), (-0.3536, -0.9239, 0.1464), (-0.1802, 0.9808, 0.07466), (-0.3536, 0.9239, 0.1464), (-0.5879, -0.7071, 0.3928), (-0.6533, -0.7071, 0.2706), (-0.5133, -0.8315, 0.2126), (-0.9239, 0.0, 0.3827), (-0.9061, -0.1951, 0.3753), (-0.8536, 0.3827, 0.3536), (-0.9061, 0.1951, 0.3753), (-0.5133, 0.8315, 0.2126), (-0.4619, -0.8315, 0.3087), (-0.7682, -0.5556, 0.3182), (-0.7682, -0.3827, 0.5133), (-0.8155, 0.5556, 0.1622), (-0.6533, 0.7071, 0.2706), (-0.5449, 0.8315, 0.1084), (-0.3753, -0.9239, 0.07466), (-0.1913, -0.9808, 0.03806), (-0.1913, 0.9808, 0.03806), (-0.8536, -0.3827, 0.3536), (-0.9061, -0.3827, 0.1802), (-0.8155, -0.5556, 0.1622), (-0.9061, 0.3827, 0.1802), (-0.9619, 0.1951, 0.1913), (-0.6935, 0.7071, 0.138), (-0.3753, 0.9239, 0.07466), (-0.9619, -0.1951, 0.1913), (-0.5556, 0.8315, 0.0), (-0.7071, 0.7071, 0.0), (-0.5449, -0.8315, 0.1084), (-0.6935, -0.7071, 0.138), (-0.7071, -0.7071, 0.0), (-0.9239, -0.3827, 0.0), (-0.5556, -0.8315, 0.0), (-0.1951, -0.9808, 0.0), (-0.1084, -0.9808, -0.1622), (0.1913, -0.9808, -0.03806), (0.1913, -0.9808, 0.03806), (0.138, -0.9808, 0.138), (0.03806, -0.9808, 0.1913), (-0.1084, 0.8315, 0.5449), (-0.07466, -0.9808, 0.1802), (-0.4619, 0.8315, 0.3087), (-0.1802, -0.9808, 0.07466)], [], [(0, 1, 2), (3, 4, 5), (6, 7, 8), (9, 10, 11), (12, 2, 13), (3, 14, 1), (15, 16, 5), (17, 18, 19), (20, 21, 7), (5, 16, 22), (18, 23, 24), (21, 25, 26), (11, 27, 28), (1, 29, 30), (5, 31, 32), (7, 26, 33), (34, 28, 23), (10, 35, 27), (2, 30, 36), (14, 32, 29), (22, 37, 38), (33, 39, 40), (23, 41, 42), (25, 43, 44), (36, 45, 46), (31, 38, 47), (48, 40, 37), (26, 44, 39), (35, 46, 49), (36, 30, 50), (38, 37, 51), (40, 39, 52), (41, 53, 54), (44, 43, 55), (49, 56, 57), (45, 58, 59), (38, 60, 61), (37, 40, 62), (44, 63, 52), (41, 64, 57), (46, 59, 56), (45, 50, 65), (51, 66, 67), (54, 53, 68), (63, 55, 69), (70, 71, 72), (60, 67, 73), (63, 74, 75), (59, 76, 77), (58, 65, 72), (61, 73, 71), (67, 66, 78), (68, 79, 80), (74, 69, 81), (77, 82, 83), (71, 84, 85), (67, 86, 87), (74, 88, 89), (90, 83, 79), (77, 76, 91), (92, 72, 85), (71, 73, 87), (86, 78, 93), (89, 94, 95), (79, 96, 97), (88, 81, 98), (99, 100, 101), (86, 102, 103), (78, 104, 95), (88, 105, 94), (82, 91, 101), (99, 85, 106), (102, 93, 107), (95, 94, 108), (96, 109, 110), (98, 111, 112), (113, 114, 115), (100, 116, 117), (102, 118, 119), (95, 120, 107), (94, 105, 112), (121, 115, 109), (101, 117, 114), (100, 106, 122), (118, 107, 123), (109, 124, 125), (112, 111, 126), (127, 128, 129), (118, 130, 131), (112, 132, 133), (117, 134, 135), (116, 122, 129), (127, 119, 131), (130, 123, 136), (124, 137, 138), (132, 126, 139), (135, 140, 141), (128, 142, 143), (130, 144, 145), (133, 132, 146), (147, 141, 137), (135, 134, 148), (149, 129, 143), (131, 145, 142), (144, 136, 150), (151, 152, 153), (137, 154, 155), (146, 139, 156), (157, 158, 159), (144, 160, 161), (151, 162, 150), (146, 163, 153), (140, 148, 159), (157, 143, 164), (160, 150, 165), (162, 153, 166), (154, 167, 168), (163, 156, 169), (170, 171, 172), (158, 173, 174), (160, 175, 176), (162, 177, 165), (153, 163, 178), (179, 172, 167), (170, 159, 174), (158, 164, 180), (175, 165, 181), (167, 182, 183), (178, 169, 184), (185, 186, 187), (175, 188, 189), (166, 178, 190), (171, 174, 191), (173, 180, 187), (176, 189, 186), (188, 181, 192), (182, 193, 194), (190, 184, 195), (196, 197, 198), (186, 199, 200), (188, 201, 202), (203, 190, 204), (205, 198, 193), (191, 206, 197), (207, 187, 200), (189, 202, 199), (201, 192, 208), (209, 210, 211), (194, 193, 212), (204, 195, 213), (214, 215, 216), (201, 217, 218), (192, 219, 211), (204, 220, 210), (206, 216, 221), (214, 200, 222), (217, 208, 223), (210, 224, 225), (212, 226, 227), (220, 213, 228), (221, 229, 230), (215, 231, 232), (217, 233, 234), (211, 225, 223), (210, 220, 235), (236, 230, 226), (221, 216, 232), (215, 222, 237), (233, 223, 238), (227, 226, 239), (235, 228, 240), (241, 242, 243), (233, 244, 245), (235, 246, 247), (232, 248, 249), (231, 237, 243), (241, 234, 245), (244, 238, 250), (239, 251, 252), (246, 240, 253), (249, 254, 255), (242, 256, 257), (244, 258, 259), (246, 260, 261), (262, 255, 251), (248, 263, 254), (264, 243, 257), (242, 245, 259), (258, 250, 265), (261, 266, 267), (251, 268, 269), (260, 253, 270), (271, 272, 273), (258, 274, 275), (276, 267, 265), (260, 277, 266), (254, 263, 273), (271, 257, 278), (274, 265, 279), (266, 280, 281), (269, 268, 282), (277, 270, 283), (284, 285, 286), (272, 287, 288), (274, 289, 290), (267, 281, 279), (277, 291, 280), (292, 286, 282), (284, 273, 288), (272, 278, 293), (289, 279, 294), (282, 295, 296), (291, 283, 297), (298, 299, 300), (289, 301, 302), (280, 291, 303), (285, 288, 304), (287, 293, 300), (298, 290, 302), (301, 294, 305), (295, 306, 307), (297, 308, 309), (310, 311, 312), (299, 313, 314), (301, 315, 316), (317, 303, 309), (318, 312, 306), (310, 304, 319), (320, 300, 314), (299, 302, 316), (315, 305, 321), (322, 323, 324), (307, 306, 325), (309, 308, 326), (327, 328, 329), (315, 330, 331), (332, 324, 321), (309, 333, 323), (319, 329, 334), (327, 314, 335), (330, 321, 336), (323, 337, 338), (325, 339, 340), (326, 341, 342), (343, 334, 344), (328, 345, 346), (330, 347, 348), (324, 338, 336), (333, 342, 337), (343, 349, 339), (334, 329, 346), (328, 335, 350), (347, 336, 351), (340, 339, 352), (341, 353, 354), (355, 356, 357), (347, 358, 359), (337, 342, 354), (346, 360, 361), (345, 350, 357), (355, 348, 359), (358, 351, 362), (363, 352, 364), (353, 365, 366), (361, 367, 368), (356, 369, 370), (358, 371, 372), (354, 366, 373), (352, 374, 368), (361, 360, 375), (376, 357, 370), (359, 372, 369), (371, 362, 377), (373, 378, 379), (364, 380, 381), (365, 382, 383), (384, 385, 386), (371, 387, 388), (389, 379, 377), (366, 383, 378), (367, 375, 386), (384, 370, 390), (387, 377, 391), (378, 392, 393), (380, 394, 395), (383, 382, 396), (397, 398, 399), (385, 400, 401), (387, 402, 403), (379, 393, 391), (378, 383, 404), (405, 399, 394), (397, 386, 401), (385, 390, 406), (402, 391, 407), (395, 394, 408), (396, 409, 410), (406, 411, 412), (402, 413, 414), (392, 404, 410), (398, 401, 415), (400, 406, 416), (403, 414, 412), (413, 407, 417), (418, 408, 419), (409, 420, 421), (422, 423, 424), (412, 425, 426), (413, 427, 428), (410, 421, 429), (430, 424, 419), (422, 415, 431), (432, 416, 426), (414, 428, 425), (427, 417, 433), (434, 429, 435), (419, 436, 437), (421, 420, 438), (439, 440, 441), (427, 442, 443), (434, 444, 433), (429, 421, 445), (423, 431, 441), (439, 426, 446), (433, 15, 4), (435, 447, 448), (437, 436, 17), (438, 20, 6), (449, 450, 451), (441, 440, 452), (442, 4, 3), (444, 448, 15), (445, 6, 447), (436, 449, 453), (450, 441, 9), (440, 446, 12), (12, 0, 2), (14, 3, 5), (447, 6, 8), (451, 9, 11), (452, 12, 13), (0, 3, 1), (4, 15, 5), (454, 17, 19), (6, 20, 7), (31, 5, 22), (19, 18, 24), (7, 21, 26), (34, 11, 28), (2, 1, 30), (14, 5, 32), (8, 7, 33), (18, 34, 23), (11, 10, 27), (13, 2, 36), (1, 14, 29), (31, 22, 38), (48, 33, 40), (24, 23, 42), (26, 25, 44), (35, 36, 46), (32, 31, 47), (22, 48, 37), (33, 26, 39), (27, 35, 49), (45, 36, 50), (60, 38, 51), (62, 40, 52), (42, 41, 54), (63, 44, 55), (64, 49, 57), (46, 45, 59), (47, 38, 61), (51, 37, 62), (39, 44, 52), (53, 41, 57), (49, 46, 56), (58, 45, 65), (60, 51, 67), (455, 54, 68), (74, 63, 69), (65, 70, 72), (61, 60, 73), (52, 63, 75), (56, 59, 77), (92, 58, 72), (70, 61, 71), (86, 67, 78), (455, 68, 80), (88, 74, 81), (90, 77, 83), (72, 71, 85), (73, 67, 87), (75, 74, 89), (68, 90, 79), (82, 77, 91), (99, 92, 85), (84, 71, 87), (102, 86, 93), (104, 89, 95), (80, 79, 97), (105, 88, 98), (91, 99, 101), (87, 86, 103), (93, 78, 95), (89, 88, 94), (113, 82, 101), (100, 99, 106), (118, 102, 107), (120, 95, 108), (97, 96, 110), (105, 98, 112), (121, 113, 115), (101, 100, 117), (103, 102, 119), (93, 95, 107), (108, 94, 112), (96, 121, 109), (113, 101, 114), (116, 100, 122), (130, 118, 123), (110, 109, 125), (132, 112, 126), (122, 127, 129), (119, 118, 131), (108, 112, 133), (114, 117, 135), (149, 116, 129), (128, 127, 131), (144, 130, 136), (125, 124, 138), (146, 132, 139), (147, 135, 141), (129, 128, 143), (131, 130, 145), (152, 133, 146), (124, 147, 137), (140, 135, 148), (157, 149, 143), (128, 131, 142), (160, 144, 150), (162, 151, 153), (138, 137, 155), (163, 146, 156), (148, 157, 159), (145, 144, 161), (136, 151, 150), (152, 146, 153), (170, 140, 159), (158, 157, 164), (175, 160, 165), (177, 162, 166), (155, 154, 168), (178, 163, 169), (179, 170, 172), (159, 158, 174), (161, 160, 176), (150, 162, 165), (166, 153, 178), (154, 179, 167), (171, 170, 174), (173, 158, 180), (188, 175, 181), (168, 167, 183), (190, 178, 184), (180, 185, 187), (176, 175, 189), (203, 166, 190), (196, 171, 191), (207, 173, 187), (185, 176, 186), (201, 188, 192), (183, 182, 194), (204, 190, 195), (205, 196, 198), (187, 186, 200), (189, 188, 202), (209, 203, 204), (182, 205, 193), (196, 191, 197), (214, 207, 200), (186, 189, 199), (217, 201, 208), (219, 209, 211), (456, 194, 212), (220, 204, 213), (206, 214, 216), (202, 201, 218), (208, 192, 211), (209, 204, 210), (197, 206, 221), (215, 214, 222), (233, 217, 223), (211, 210, 225), (456, 212, 227), (235, 220, 228), (236, 221, 230), (216, 215, 232), (218, 217, 234), (208, 211, 223), (224, 210, 235), (212, 236, 226), (229, 221, 232), (231, 215, 237), (244, 233, 238), (457, 227, 239), (246, 235, 240), (237, 241, 243), (234, 233, 245), (224, 235, 247), (229, 232, 249), (264, 231, 243), (242, 241, 245), (258, 244, 250), (457, 239, 252), (260, 246, 253), (262, 249, 255), (243, 242, 257), (245, 244, 259), (247, 246, 261), (239, 262, 251), (249, 248, 254), (271, 264, 257), (256, 242, 259), (274, 258, 265), (276, 261, 267), (252, 251, 269), (277, 260, 270), (263, 271, 273), (259, 258, 275), (250, 276, 265), (261, 260, 266), (284, 254, 273), (272, 271, 278), (289, 274, 279), (267, 266, 281), (458, 269, 282), (291, 277, 283), (292, 284, 286), (273, 272, 288), (275, 274, 290), (265, 267, 279), (266, 277, 280), (268, 292, 282), (285, 284, 288), (287, 272, 293), (301, 289, 294), (458, 282, 296), (303, 291, 297), (293, 298, 300), (290, 289, 302), (317, 280, 303), (310, 285, 304), (320, 287, 300), (299, 298, 302), (315, 301, 305), (296, 295, 307), (303, 297, 309), (318, 310, 312), (300, 299, 314), (302, 301, 316), (322, 317, 309), (295, 318, 306), (311, 310, 319), (327, 320, 314), (313, 299, 316), (330, 315, 321), (332, 322, 324), (459, 307, 325), (333, 309, 326), (319, 327, 329), (316, 315, 331), (305, 332, 321), (322, 309, 323), (311, 319, 334), (328, 327, 335), (347, 330, 336), (324, 323, 338), (459, 325, 340), (333, 326, 342), (349, 343, 344), (329, 328, 346), (331, 330, 348), (321, 324, 336), (323, 333, 337), (325, 343, 339), (344, 334, 346), (345, 328, 350), (358, 347, 351), (363, 340, 352), (342, 341, 354), (350, 355, 357), (348, 347, 359), (460, 337, 354), (344, 346, 361), (376, 345, 357), (356, 355, 359), (371, 358, 362), (461, 363, 364), (354, 353, 366), (374, 361, 368), (357, 356, 370), (359, 358, 372), (460, 354, 373), (364, 352, 368), (367, 361, 375), (384, 376, 370), (356, 359, 369), (387, 371, 377), (389, 373, 379), (461, 364, 381), (366, 365, 383), (375, 384, 386), (372, 371, 388), (362, 389, 377), (373, 366, 378), (397, 367, 386), (385, 384, 390), (402, 387, 391), (379, 378, 393), (381, 380, 395), (404, 383, 396), (405, 397, 399), (386, 385, 401), (388, 387, 403), (377, 379, 391), (392, 378, 404), (380, 405, 394), (398, 397, 401), (400, 385, 406), (413, 402, 407), (418, 395, 408), (404, 396, 410), (416, 406, 412), (403, 402, 414), (462, 392, 410), (422, 398, 415), (432, 400, 416), (411, 403, 412), (427, 413, 417), (463, 418, 419), (410, 409, 421), (430, 422, 424), (416, 412, 426), (414, 413, 428), (462, 410, 429), (408, 430, 419), (423, 422, 431), (439, 432, 426), (412, 414, 425), (442, 427, 433), (444, 434, 435), (463, 419, 437), (445, 421, 438), (431, 439, 441), (428, 427, 443), (417, 434, 433), (435, 429, 445), (450, 423, 441), (440, 439, 446), (442, 433, 4), (444, 435, 448), (454, 437, 17), (445, 438, 6), (453, 449, 451), (9, 441, 452), (443, 442, 3), (433, 444, 15), (435, 445, 447), (17, 436, 453), (451, 450, 9), (452, 440, 12)])
me_sphere.polygons.foreach_set('use_smooth', [True] * 672)
me_sphere.materials.append(mat_none)
me_sphere.use_remesh_preserve_volume = False
me_sphere.use_remesh_preserve_attributes = False
me_sphere.use_mirror_vertex_groups = False
me_sphere.update()

# ---- objects
ob_sphere_001 = bpy.data.objects.new('Sphere.001', me_sphere_002)
ob_sphere = bpy.data.objects.new('Sphere', me_sphere)
ob_lamp = bpy.data.objects.new('Lamp', light_lamp)
ob_camera = bpy.data.objects.new('Camera', cam_camera)

# ---- transforms, parenting, visibility, modifiers, constraints
ob_sphere_001.location = (0.0, 0.0, 0.0)
ob_sphere_001.rotation_euler = (1.571, -0.0, 0.0)
ob_sphere_001.lineart.crease_threshold = 0.0
ob_sphere.location = (0.0, 0.0, 0.0)
ob_sphere.rotation_euler = (1.571, -0.0, 0.0)
ob_sphere.lineart.crease_threshold = 0.0
ob_lamp.location = (4.076, 1.005, 5.904)
ob_lamp.rotation_euler = (0.6503, 0.05522, 1.866)
ob_lamp.lock_rotations_4d = False
ob_lamp.empty_display_type = 'ARROWS'
ob_lamp.color = (0.0, 0.0, 0.0, 0.0)
ob_lamp.lineart.crease_threshold = 0.0
ob_camera.location = (7.481, -6.508, 5.344)
ob_camera.rotation_euler = (1.109, 0.01082, 0.8149)
ob_camera.lock_rotations_4d = False
ob_camera.empty_display_type = 'ARROWS'
ob_camera.color = (0.0, 0.0, 0.0, 0.0)
ob_camera.display_type = 'WIRE'
ob_camera.lineart.crease_threshold = 0.0

# ---- collection membership
col_collection_1.objects.link(ob_sphere_001)
col_collection_1.objects.link(ob_sphere)
col_collection_1.objects.link(ob_lamp)
col_collection_1.objects.link(ob_camera)

# ---- scene / render settings (as saved in the file)
scene.camera = ob_camera
scene.frame_start = 1; scene.frame_end = 250; scene.frame_set(1)
scene.render.engine = 'BLENDER_EEVEE_NEXT'
scene.render.resolution_percentage = 50
scene.render.dither_intensity = 0.0
scene.cycles.use_denoising = False
scene.cycles.samples = 10
scene.cycles.sampling_pattern = 'TABULATED_SOBOL'
scene.cycles.light_sampling_threshold = 0.0
scene.cycles.use_adaptive_sampling = False
scene.cycles.use_light_tree = False
scene.cycles.blur_glossy = 0.0
scene.cycles.volume_bounces = 1
scene.cycles.pixel_filter_type = 'GAUSSIAN'
scene.cycles.sample_clamp_indirect = 0.0
scene.view_settings.view_transform = 'Standard'
bpy.context.view_layer.update()
